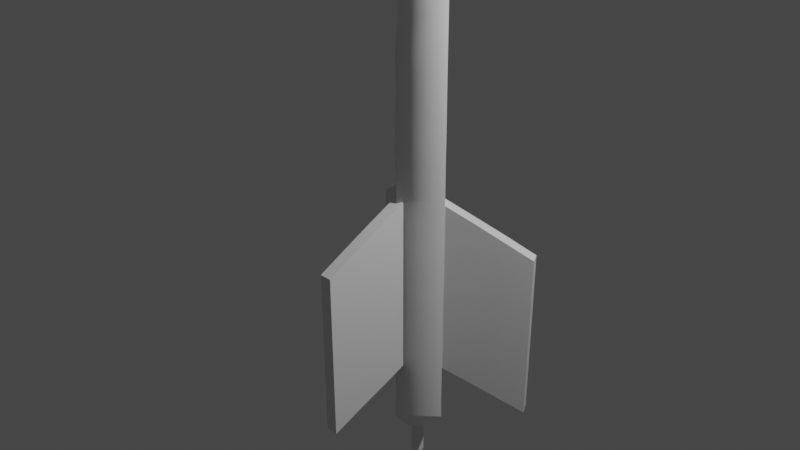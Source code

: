 # Source: arrow.blend  (saved by Blender 2.81.16; exported with 4.5.12 LTS)
import bpy
from mathutils import Matrix  # noqa: F401  (used for matrix-valued properties, if any)

bpy.ops.wm.read_factory_settings(use_empty=True)
scene = bpy.context.scene
scene.name = 'Scene'

# ---- collections
col_collection = bpy.data.collections.new('Collection'); scene.collection.children.link(col_collection)

# ---- materials (node trees are filled in below, after node groups)
mat_default = bpy.data.materials.new('Default')
mat_default.use_transparent_shadow = False
mat_default.diffuse_color = (1.0, 1.0, 1.0, 1.0)
mat_defaultmaterial = bpy.data.materials.new('DefaultMaterial')
mat_defaultmaterial.use_transparent_shadow = False

# ---- material node trees
mat_default.use_nodes = True; mat_default.node_tree.nodes.clear()
_N = mat_default.node_tree.nodes; _L = mat_default.node_tree.links
n0 = _N.new('ShaderNodeBsdfPrincipled'); n0.name = 'Principled BSDF'; n0.location = (0, 300)
n0.distribution = 'GGX'
n0.subsurface_method = 'BURLEY'
n0.inputs[0].default_value = (1.0, 1.0, 1.0, 1.0)
n0.inputs[3].default_value = 1.45
n0.inputs[27].default_value = (0.0, 0.0, 0.0, 1.0)
n0.inputs[28].default_value = 1.0
n1 = _N.new('ShaderNodeOutputMaterial'); n1.name = 'Material Output'; n1.location = (300, 300)
_L.new(n0.outputs[0], n1.inputs[0])
n1.is_active_output = True
mat_defaultmaterial.use_nodes = True; mat_defaultmaterial.node_tree.nodes.clear()
_N = mat_defaultmaterial.node_tree.nodes; _L = mat_defaultmaterial.node_tree.links
n0 = _N.new('ShaderNodeBsdfPrincipled'); n0.name = 'Principled BSDF'; n0.location = (0, 300)
n0.distribution = 'GGX'
n0.subsurface_method = 'BURLEY'
n0.inputs[3].default_value = 1.45
n0.inputs[27].default_value = (0.0, 0.0, 0.0, 1.0)
n0.inputs[28].default_value = 1.0
n1 = _N.new('ShaderNodeOutputMaterial'); n1.name = 'Material Output'; n1.location = (300, 300)
_L.new(n0.outputs[0], n1.inputs[0])
n1.is_active_output = True

# ---- world
world_world = bpy.data.worlds.new('World'); scene.world = world_world
world_world.use_nodes = True; world_world.node_tree.nodes.clear()
_N = world_world.node_tree.nodes; _L = world_world.node_tree.links
n0 = _N.new('ShaderNodeOutputWorld'); n0.name = 'World Output'; n0.location = (300, 300)
n1 = _N.new('ShaderNodeBackground'); n1.name = 'Background'; n1.location = (10, 300)
n1.inputs[0].default_value = (0.05088, 0.05088, 0.05088, 1.0)
_L.new(n1.outputs[0], n0.inputs[0])
n0.is_active_output = True
world_world.color = (0.05088, 0.05088, 0.05088)
world_world.use_sun_shadow = False
world_world.sun_shadow_jitter_overblur = 0.0

# ---- cameras
cam_camera = bpy.data.cameras.new('Camera')
cam_camera.clip_end = 100.0
cam_camera.ortho_scale = 7.314

# ---- lights
light_light = bpy.data.lights.new('Light', 'POINT')
light_light.transmission_factor = 0.0
light_light.energy = 1000.0
light_light.shadow_soft_size = 0.1
light_light.shadow_maximum_resolution = 0.006
light_light.use_absolute_resolution = True

# ---- meshes
me_meshid0_name = bpy.data.meshes.new('meshId0_name')
me_meshid0_name.from_pydata([(-0.02309, 0.6902, -0.01951), (-0.0231, 0.6261, -0.01951), (-0.000743, 0.6292, 0.002339), (-0.0007737, 0.6948, 0.002361), (-0.02314, 0.5581, -0.01948), (-0.0231, 0.6261, -0.01951), (-0.001056, 0.6263, -0.04156), (-0.001105, 0.5563, -0.04151), (-0.000677, 0.5607, 0.002277), (-0.02314, 0.5581, -0.01948), (-0.00194, 0.4939, -0.04068), (-0.02311, 0.4948, -0.01951), (-0.02311, 0.4948, -0.01951), (0.0003678, 0.5003, 0.001235), (-0.00129, 0.4373, -0.04133), (-0.02311, 0.4355, -0.01951), (-0.02311, 0.4355, -0.01951), (-0.0003411, 0.4416, 0.001945), (-0.001136, 0.3694, -0.04177), (-0.02322, 0.3701, -0.01962), (-0.02322, 0.3701, -0.01962), (-0.0008794, 0.3728, 0.002485), (-0.0005306, 0.3026, 0.002136), (-0.02311, 0.2994, -0.01951), (-0.02311, 0.2994, -0.01951), (-0.001081, 0.2977, -0.04154), (-0.02311, 0.2305, -0.01951), (-0.02311, 0.2994, -0.01951), (-0.001081, 0.2977, -0.04154), (-0.001001, 0.2304, -0.04164), (-0.02311, 0.2994, -0.01951), (-0.02311, 0.2305, -0.01951), (0.0002687, 0.2343, 0.001338), (-0.0005306, 0.3026, 0.002136), (-0.02313, 0.1752, -0.0195), (-0.0008842, 0.1764, 0.002491), (-0.001, 0.1736, -0.04164), (-0.02313, 0.1752, -0.0195), (-0.02311, 0.1255, -0.01951), (-0.0007183, 0.1317, 0.002326), (-0.001201, 0.1244, -0.04142), (-0.02311, 0.1255, -0.01951), (-0.02325, 0.07002, -0.01937), (-0.0009163, 0.07274, 0.00268), (-0.00121, 0.07045, -0.04185), (-0.02325, 0.07002, -0.01937), (-0.02283, 0.02034, -0.0198), (-0.001446, 0.01927, -0.04118), (-0.02283, 0.02034, -0.0198), (-0.0007122, 0.02637, 0.002319), (-0.02295, -0.02933, -0.01935), (-0.001414, -0.02933, -0.04121), (-0.02295, -0.02933, -0.01935), (-0.00056, -0.02938, 0.002168), (-0.001212, -0.07237, -0.04141), (-0.02295, -0.07258, -0.01935), (-0.02295, -0.07258, -0.01935), (4.956e-06, -0.07305, 0.001603), (-0.02272, -0.1184, -0.01912), (-0.0009995, -0.1199, -0.04164), (-0.02272, -0.1184, -0.01912), (-0.0009531, -0.1192, 0.002644), (-0.001003, -0.1666, -0.04164), (-0.02323, -0.1646, -0.0194), (-0.02323, -0.1646, -0.0194), (-0.0008522, -0.1616, 0.00246), (-0.02311, -0.2134, -0.01951), (-0.001202, -0.215, -0.04142), (-0.02311, -0.2134, -0.01951), (-0.0004451, -0.2156, 0.002053), (-0.02332, -0.2593, -0.01931), (-0.02311, -0.2134, -0.01951), (-0.001202, -0.215, -0.04142), (-0.001211, -0.2616, -0.04185), (-0.0004451, -0.2156, 0.002053), (-0.02311, -0.2134, -0.01951), (-0.02332, -0.2593, -0.01931), (-0.0009185, -0.2626, 0.002526), (-0.02317, -0.3108, -0.01946), (-0.0009974, -0.3109, -0.04163), (-0.0008622, -0.3052, 0.00247), (-0.02317, -0.3108, -0.01946), (-0.001628, -0.3582, -0.041), (-0.02284, -0.3584, -0.01924), (0.0001774, -0.3563, 0.001431), (-0.02284, -0.3584, -0.01924), (-0.0012, -0.4072, -0.04143), (-0.02314, -0.4061, -0.01948), (-0.02314, -0.4061, -0.01948), (-0.000988, -0.4085, 0.002596), (-0.001414, -0.4518, -0.04121), (-0.02314, -0.451, -0.01948), (-0.02314, -0.451, -0.01948), (-0.0004911, -0.4472, 0.002099), (-0.0009946, -0.5006, -0.04163), (-0.0231, -0.4981, -0.01951), (-0.0009674, -0.4971, 0.002575), (-0.0231, -0.4981, -0.01951), (-0.001207, -0.5511, -0.04184), (-0.02298, -0.5522, -0.01965), (-0.0007938, -0.5494, 0.002402), (-0.02298, -0.5522, -0.01965), (-0.02303, -0.5952, -0.01959), (-0.001003, -0.5987, -0.04164), (-0.02303, -0.5952, -0.01959), (-0.0004122, -0.594, 0.00202), (-0.001003, -0.5987, -0.04164), (-0.0009952, -0.6388, -0.04163), (-0.02333, -0.6366, -0.01973), (-0.02303, -0.5952, -0.01959), (-0.02303, -0.5952, -0.01959), (-0.02333, -0.6366, -0.01973), (-0.0009032, -0.6359, 0.002511), (-0.0004122, -0.594, 0.00202), (-0.02318, -0.6744, -0.01958), (-0.001101, -0.6759, -0.04152), (-0.02318, -0.6744, -0.01958), (-0.0007162, -0.6776, 0.002324), (-0.001033, -0.7116, -0.04159), (-0.02326, -0.7098, -0.01966), (-0.02326, -0.7098, -0.01966), (-0.0009875, -0.708, 0.002595), (-0.001025, -0.7503, -0.04166), (-0.02311, -0.7484, -0.01951), (-0.02311, -0.7484, -0.01951), (-0.000668, -0.7464, 0.002276), (-0.02311, -0.7869, -0.01951), (-0.0002882, -0.783, 0.001896), (-0.001177, -0.7879, -0.04145), (-0.02311, -0.7869, -0.01951), (-0.001165, -0.8255, -0.04146), (-0.02297, -0.8246, -0.01966), (-0.0007398, -0.8254, 0.002348), (-0.02297, -0.8246, -0.01966), (-0.001084, -0.8604, -0.04154), (-0.02294, -0.8608, -0.01968), (-0.02294, -0.8608, -0.01968), (-0.0008629, -0.8606, 0.002471), (-0.001144, -0.894, -0.04148), (-0.02324, -0.8932, -0.01938), (-0.02324, -0.8932, -0.01938), (-0.000785, -0.8923, 0.002393), (-0.02297, -0.9235, -0.0195), (-0.001207, -0.9243, -0.04096), (-0.001269, -0.9232, 0.002328), (-0.02297, -0.9235, -0.0195), (-0.009799, -0.9545, -0.01951), (-0.0009757, -0.9544, -0.01065), (-0.001245, -0.9406, -0.005051), (-0.01691, -0.9381, -0.01968), (-0.009799, -0.9545, -0.01951), (-0.01691, -0.9381, -0.01968), (-0.001118, -0.939, -0.03476), (-0.001144, -0.9546, -0.02812), (-0.02297, -0.9235, -0.0195), (-0.001207, -0.9243, -0.04096), (-0.001269, -0.9232, 0.002328), (-0.02297, -0.9235, -0.0195), (-0.009799, -0.9545, -0.01951), (-0.001144, -0.9546, -0.02812), (-0.001141, -0.9582, -0.01935), (-0.0009757, -0.9544, -0.01065), (-0.02309, 0.6902, -0.01951), (-0.0009946, 0.6876, -0.04161), (-0.0009946, 0.7453, 0.002567), (-0.02293, 0.7467, -0.01934), (-0.001139, 0.7456, -0.04174), (-0.02293, 0.7467, -0.01934), (0.007889, -0.9545, -0.01944), (0.007889, -0.9545, -0.01944), (0.01466, -0.9384, -0.01951), (0.02131, -0.9229, -0.0197), (0.02131, -0.9229, -0.0197), (0.02112, -0.8929, -0.01951), (0.02114, -0.8599, -0.01953), (0.02112, -0.8245, -0.01951), (0.02114, -0.7862, -0.01953), (0.02101, -0.7472, -0.01963), (0.02112, -0.7081, -0.01951), (0.02107, -0.671, -0.01946), (0.02107, -0.6346, -0.01947), (0.02119, -0.5944, -0.01958), (0.02119, -0.5944, -0.01958), (0.02112, -0.55, -0.01951), (0.02117, -0.4974, -0.01957), (0.02112, -0.4507, -0.01951), (0.02101, -0.4044, -0.01963), (0.02116, -0.3544, -0.01955), (0.02093, -0.3086, -0.01971), (0.02102, -0.2585, -0.01961), (0.02107, -0.2122, -0.01957), (0.02127, -0.1616, -0.01967), (0.02107, -0.2122, -0.01957), (0.02112, -0.116, -0.01951), (0.02114, -0.06983, -0.01953), (0.02084, -0.02879, -0.0198), (0.02099, 0.02175, -0.01965), (0.02112, 0.07111, -0.01951), (0.02092, 0.1286, -0.01971), (0.02105, 0.1755, -0.01958), (0.02099, 0.2326, -0.01965), (0.02112, 0.3, -0.01951), (0.0211, 0.3718, -0.01953), (0.02112, 0.3, -0.01951), (0.02112, 0.4385, -0.01951), (0.02103, 0.4958, -0.0196), (0.02095, 0.5576, -0.01968), (0.02129, 0.6281, -0.01969), (0.02094, 0.69, -0.01968), (0.02107, 0.7462, -0.01953), (0.007889, -0.9545, -0.01944), (0.01466, -0.9384, -0.01951), (0.02131, -0.9229, -0.0197), (0.02131, -0.9229, -0.0197), (0.02112, -0.8929, -0.01951), (0.02114, -0.8599, -0.01953), (0.02112, -0.8245, -0.01951), (0.02114, -0.7862, -0.01953), (0.02101, -0.7472, -0.01963), (0.02112, -0.7081, -0.01951), (0.02107, -0.671, -0.01946), (0.02107, -0.6346, -0.01947), (0.02119, -0.5944, -0.01958), (0.02112, -0.55, -0.01951), (0.02119, -0.5944, -0.01958), (0.02117, -0.4974, -0.01957), (0.02112, -0.4507, -0.01951), (0.02101, -0.4044, -0.01963), (0.02116, -0.3544, -0.01955), (0.02093, -0.3086, -0.01971), (0.02102, -0.2585, -0.01961), (0.02107, -0.2122, -0.01957), (0.02107, -0.2122, -0.01957), (0.02127, -0.1616, -0.01967), (0.02112, -0.116, -0.01951), (0.02114, -0.06983, -0.01953), (0.02084, -0.02879, -0.0198), (0.02099, 0.02175, -0.01965), (0.02112, 0.07111, -0.01951), (0.02092, 0.1286, -0.01971), (0.02105, 0.1755, -0.01958), (0.02099, 0.2326, -0.01965), (0.02112, 0.3, -0.01951), (0.0211, 0.3718, -0.01953), (0.02112, 0.3, -0.01951), (0.02112, 0.4385, -0.01951), (0.02103, 0.4958, -0.0196), (0.02095, 0.5576, -0.01968), (0.02129, 0.6281, -0.01969), (0.02094, 0.69, -0.01968), (0.02107, 0.7462, -0.01953), (-0.0009946, 1.0, -0.01951), (-0.00565, 0.9831, -0.01957), (-0.0006753, 0.9827, -0.01574), (0.003471, 0.9828, -0.01982), (-0.03136, 0.9041, -0.01951), (-0.001125, 0.9043, -0.03969), (-0.0009946, 0.8757, -0.04279), (-0.0385, 0.8796, -0.01949), (0.02936, 0.9045, -0.01963), (0.03729, 0.8761, -0.01971), (-0.0009476, 0.8432, -0.04897), (-0.04812, 0.8425, -0.01973), (0.04546, 0.8458, -0.01951), (9.651e-06, 0.8086, -0.05524), (-0.05795, 0.8095, -0.01977), (0.05549, 0.8132, -0.01951), (0.06701, 0.778, -0.01917), (0.0001781, 0.7786, -0.05911), (-0.06835, 0.7784, -0.01951), (0.003471, 0.9828, -0.01982), (-0.0006764, 0.9832, -0.02321), (-0.0009946, 1.0, -0.01951), (-0.00565, 0.9831, -0.01957), (-0.03654, 0.7608, -0.01921), (-0.06835, 0.7784, -0.01951), (0.0001781, 0.7786, -0.05911), (1.088e-05, 0.7608, -0.04931), (0.03081, 0.7595, -0.01834), (0.06701, 0.778, -0.01917), (-0.03136, 0.9041, -0.01951), (-0.0385, 0.8796, -0.01949), (-0.00105, 0.8779, 0.003503), (-0.00086, 0.9041, 0.0007006), (0.02936, 0.9045, -0.01963), (0.03729, 0.8761, -0.01971), (-0.0005605, 0.8408, 0.01034), (-0.04812, 0.8425, -0.01973), (0.04546, 0.8458, -0.01951), (-0.001019, 0.8073, 0.01649), (-0.05795, 0.8095, -0.01977), (0.05549, 0.8132, -0.01951), (-0.003567, 0.7783, 0.01996), (0.06701, 0.778, -0.01917), (-0.06835, 0.7784, -0.01951), (-0.003567, 0.7783, 0.01996), (-0.0009325, 0.7596, 0.01047), (0.03081, 0.7595, -0.01834), (0.06701, 0.778, -0.01917), (-0.03654, 0.7608, -0.01921), (-0.06835, 0.7784, -0.01951), (-0.02293, 0.7467, -0.01934), (-0.001139, 0.7456, -0.04174), (-0.02293, 0.7467, -0.01934), (-0.0009946, 0.7453, 0.002567), (0.02107, 0.7462, -0.01953), (0.02107, 0.7462, -0.01953), (-0.009896, 0.9643, -0.01953), (-0.0006543, 0.9624, -0.01227), (0.00782, 0.9646, -0.01951), (-0.0009946, 0.9368, -0.007686), (-0.01839, 0.9349, -0.01947), (0.01596, 0.936, -0.01955), (-0.0002016, 0.9648, -0.02603), (-0.009896, 0.9643, -0.01953), (0.00782, 0.9646, -0.01951), (-0.001212, 0.9366, -0.03123), (-0.01839, 0.9349, -0.01947), (0.01596, 0.936, -0.01955)], [], [(3, 0, 1), (1, 2, 3), (7, 4, 5), (5, 6, 7), (9, 8, 2), (2, 1, 9), (4, 7, 10), (10, 11, 4), (8, 9, 12), (12, 13, 8), (15, 11, 10), (10, 14, 15), (13, 12, 16), (16, 17, 13), (14, 18, 19), (19, 15, 14), (17, 16, 20), (20, 21, 17), (23, 22, 21), (21, 20, 23), (25, 24, 19), (19, 18, 25), (29, 26, 27), (27, 28, 29), (33, 30, 31), (31, 32, 33), (32, 31, 34), (34, 35, 32), (26, 29, 36), (36, 37, 26), (35, 34, 38), (38, 39, 35), (37, 36, 40), (40, 41, 37), (39, 38, 42), (42, 43, 39), (41, 40, 44), (44, 45, 41), (47, 46, 45), (45, 44, 47), (43, 42, 48), (48, 49, 43), (51, 50, 46), (46, 47, 51), (49, 48, 52), (52, 53, 49), (50, 51, 54), (54, 55, 50), (57, 53, 52), (52, 56, 57), (59, 58, 55), (55, 54, 59), (56, 60, 61), (61, 57, 56), (58, 59, 62), (62, 63, 58), (61, 60, 64), (64, 65, 61), (67, 66, 63), (63, 62, 67), (65, 64, 68), (68, 69, 65), (73, 70, 71), (71, 72, 73), (77, 74, 75), (75, 76, 77), (79, 78, 70), (70, 73, 79), (81, 80, 77), (77, 76, 81), (83, 78, 79), (79, 82, 83), (85, 84, 80), (80, 81, 85), (83, 82, 86), (86, 87, 83), (84, 85, 88), (88, 89, 84), (87, 86, 90), (90, 91, 87), (89, 88, 92), (92, 93, 89), (91, 90, 94), (94, 95, 91), (97, 96, 93), (93, 92, 97), (95, 94, 98), (98, 99, 95), (101, 100, 96), (96, 97, 101), (103, 102, 99), (99, 98, 103), (100, 101, 104), (104, 105, 100), (109, 106, 107), (107, 108, 109), (113, 110, 111), (111, 112, 113), (115, 114, 108), (108, 107, 115), (111, 116, 117), (117, 112, 111), (114, 115, 118), (118, 119, 114), (121, 117, 116), (116, 120, 121), (119, 118, 122), (122, 123, 119), (121, 120, 124), (124, 125, 121), (125, 124, 126), (126, 127, 125), (123, 122, 128), (128, 129, 123), (129, 128, 130), (130, 131, 129), (133, 132, 127), (127, 126, 133), (131, 130, 134), (134, 135, 131), (133, 136, 137), (137, 132, 133), (134, 138, 139), (139, 135, 134), (137, 136, 140), (140, 141, 137), (143, 142, 139), (139, 138, 143), (145, 144, 141), (141, 140, 145), (149, 146, 147), (147, 148, 149), (153, 150, 151), (151, 152, 153), (152, 151, 154), (154, 155, 152), (157, 149, 148), (148, 156, 157), (158, 159, 160), (158, 160, 161), (6, 5, 162), (162, 163, 6), (0, 3, 164), (164, 165, 0), (167, 166, 163), (163, 162, 167), (160, 159, 168), (170, 169, 153), (153, 152, 170), (152, 155, 171), (171, 170, 152), (173, 172, 143), (143, 138, 173), (138, 134, 174), (174, 173, 138), (175, 174, 134), (134, 130, 175), (130, 128, 176), (176, 175, 130), (128, 122, 177), (177, 176, 128), (178, 177, 122), (122, 118, 178), (179, 178, 118), (118, 115, 179), (180, 179, 115), (115, 107, 180), (107, 106, 181), (181, 180, 107), (183, 182, 103), (103, 98, 183), (98, 94, 184), (184, 183, 98), (94, 90, 185), (185, 184, 94), (186, 185, 90), (90, 86, 186), (86, 82, 187), (187, 186, 86), (82, 79, 188), (188, 187, 82), (79, 73, 189), (189, 188, 79), (190, 189, 73), (73, 72, 190), (67, 62, 191), (191, 192, 67), (193, 191, 62), (62, 59, 193), (59, 54, 194), (194, 193, 59), (54, 51, 195), (195, 194, 54), (51, 47, 196), (196, 195, 51), (197, 196, 47), (47, 44, 197), (44, 40, 198), (198, 197, 44), (40, 36, 199), (199, 198, 40), (36, 29, 200), (200, 199, 36), (29, 28, 201), (201, 200, 29), (25, 18, 202), (202, 203, 25), (18, 14, 204), (204, 202, 18), (14, 10, 205), (205, 204, 14), (10, 7, 206), (206, 205, 10), (7, 6, 207), (207, 206, 7), (6, 163, 208), (208, 207, 6), (163, 166, 209), (209, 208, 163), (161, 160, 168), (147, 210, 211), (211, 148, 147), (148, 211, 212), (212, 156, 148), (141, 144, 213), (213, 214, 141), (215, 137, 141), (141, 214, 215), (216, 132, 137), (137, 215, 216), (216, 217, 127), (127, 132, 216), (125, 127, 217), (217, 218, 125), (218, 219, 121), (121, 125, 218), (121, 219, 220), (220, 117, 121), (221, 112, 117), (117, 220, 221), (222, 113, 112), (112, 221, 222), (224, 223, 100), (100, 105, 224), (223, 225, 96), (96, 100, 223), (225, 226, 93), (93, 96, 225), (227, 89, 93), (93, 226, 227), (228, 84, 89), (89, 227, 228), (228, 229, 80), (80, 84, 228), (80, 229, 230), (230, 77, 80), (77, 230, 231), (231, 74, 77), (233, 65, 69), (69, 232, 233), (65, 233, 234), (234, 61, 65), (235, 57, 61), (61, 234, 235), (57, 235, 236), (236, 53, 57), (49, 53, 236), (236, 237, 49), (43, 49, 237), (237, 238, 43), (238, 239, 39), (39, 43, 238), (239, 240, 35), (35, 39, 239), (240, 241, 32), (32, 35, 240), (241, 242, 33), (33, 32, 241), (244, 243, 21), (21, 22, 244), (243, 245, 17), (17, 21, 243), (245, 246, 13), (13, 17, 245), (246, 247, 8), (8, 13, 246), (2, 8, 247), (247, 248, 2), (248, 249, 3), (3, 2, 248), (249, 250, 164), (164, 3, 249), (251, 252, 253), (251, 253, 254), (258, 255, 256), (256, 257, 258), (260, 257, 256), (256, 259, 260), (257, 261, 262), (262, 258, 257), (257, 260, 263), (263, 261, 257), (265, 262, 261), (261, 264, 265), (266, 264, 261), (261, 263, 266), (264, 266, 267), (267, 268, 264), (269, 265, 264), (264, 268, 269), (270, 271, 272), (272, 271, 273), (277, 274, 275), (275, 276, 277), (279, 278, 277), (277, 276, 279), (283, 280, 281), (281, 282, 283), (285, 284, 283), (283, 282, 285), (287, 286, 282), (282, 281, 287), (282, 286, 288), (288, 285, 282), (290, 289, 286), (286, 287, 290), (288, 286, 289), (289, 291, 288), (293, 291, 289), (289, 292, 293), (289, 290, 294), (294, 292, 289), (298, 295, 296), (296, 297, 298), (300, 299, 296), (296, 295, 300), (302, 301, 274), (274, 277, 302), (304, 296, 299), (299, 303, 304), (297, 296, 304), (304, 305, 297), (278, 306, 302), (302, 277, 278), (252, 307, 308), (308, 253, 252), (254, 253, 308), (308, 309, 254), (311, 310, 308), (308, 307, 311), (312, 309, 308), (308, 310, 312), (280, 283, 310), (310, 311, 280), (284, 312, 310), (310, 283, 284), (314, 273, 271), (271, 313, 314), (271, 270, 315), (315, 313, 271), (317, 314, 313), (313, 316, 317), (313, 315, 318), (318, 316, 313), (259, 256, 316), (316, 318, 259), (255, 317, 316), (316, 256, 255)])
me_meshid0_name.polygons.foreach_set('use_smooth', [True] * 368)
_uv = me_meshid0_name.uv_layers.new(name='meshId0-tex0')
_uv.uv.foreach_set('vector', [0.3563, 0.6282, 0.3067, 0.6207, 0.3068, 0.5191, 0.3068, 0.5191, 0.3564, 0.5241, 0.3563, 0.6282, 0.2519, 0.4112, 0.3012, 0.4139, 0.301, 0.5219, 0.301, 0.5219, 0.2515, 0.5222, 0.2519, 0.4112, 0.3072, 0.4108, 0.3567, 0.4155, 0.3564, 0.5241, 0.3564, 0.5241, 0.3068, 0.5191, 0.3072, 0.4108, 0.3012, 0.4139, 0.2519, 0.4112, 0.2534, 0.312, 0.2534, 0.312, 0.3011, 0.3135, 0.3012, 0.4139, 0.3567, 0.4155, 0.3072, 0.4108, 0.3087, 0.3107, 0.3087, 0.3107, 0.3586, 0.3195, 0.3567, 0.4155, 0.3011, 0.2192, 0.3011, 0.3135, 0.2534, 0.312, 0.2534, 0.312, 0.2522, 0.222, 0.3011, 0.2192, 0.3586, 0.3195, 0.3087, 0.3107, 0.3077, 0.2168, 0.3077, 0.2168, 0.3574, 0.2261, 0.3586, 0.3195, 0.2522, 0.222, 0.2516, 0.1143, 0.3012, 0.1154, 0.3012, 0.1154, 0.3011, 0.2192, 0.2522, 0.222, 0.3574, 0.2261, 0.3077, 0.2168, 0.3064, 0.1128, 0.3064, 0.1128, 0.3562, 0.117, 0.3574, 0.2261, 0.3071, 0.0005, 0.3569, 0.005576, 0.3562, 0.117, 0.3562, 0.117, 0.3064, 0.1128, 0.3071, 0.0005, 0.2517, 0.0005, 0.3012, 0.003278, 0.3012, 0.1154, 0.3012, 0.1154, 0.2516, 0.1143, 0.2517, 0.0005, 0.1508, 0.7074, 0.2005, 0.7075, 0.2005, 0.817, 0.2005, 0.817, 0.151, 0.8142, 0.1508, 0.7074, 0.05119, 0.8274, 0.001744, 0.8221, 0.002679, 0.713, 0.002679, 0.713, 0.05264, 0.719, 0.05119, 0.8274, 0.05264, 0.719, 0.002679, 0.713, 0.001112, 0.6254, 0.001112, 0.6254, 0.05056, 0.6269, 0.05264, 0.719, 0.2005, 0.7075, 0.1508, 0.7074, 0.1508, 0.6174, 0.1508, 0.6174, 0.2005, 0.6198, 0.2005, 0.7075, 0.05056, 0.6269, 0.001112, 0.6254, 0.0008757, 0.5464, 0.0008757, 0.5464, 0.05066, 0.556, 0.05056, 0.6269, 0.2005, 0.6198, 0.1508, 0.6174, 0.1512, 0.5392, 0.1512, 0.5392, 0.2004, 0.5409, 0.2005, 0.6198, 0.05066, 0.556, 0.0008757, 0.5464, 0.0005, 0.4581, 0.0005, 0.4581, 0.05023, 0.4625, 0.05066, 0.556, 0.2004, 0.5409, 0.1512, 0.5392, 0.151, 0.4536, 0.151, 0.4536, 0.2008, 0.4529, 0.2004, 0.5409, 0.1517, 0.3724, 0.1998, 0.374, 0.2008, 0.4529, 0.2008, 0.4529, 0.151, 0.4536, 0.1517, 0.3724, 0.05023, 0.4625, 0.0005, 0.4581, 0.001039, 0.3791, 0.001039, 0.3791, 0.05068, 0.389, 0.05023, 0.4625, 0.1517, 0.2951, 0.2004, 0.2951, 0.1998, 0.374, 0.1998, 0.374, 0.1517, 0.3724, 0.1517, 0.2951, 0.05068, 0.389, 0.001039, 0.3791, 0.001897, 0.3003, 0.001897, 0.3003, 0.0511, 0.3005, 0.05068, 0.389, 0.2004, 0.2951, 0.1517, 0.2951, 0.1513, 0.2268, 0.1513, 0.2268, 0.2004, 0.2264, 0.2004, 0.2951, 0.05198, 0.231, 0.0511, 0.3005, 0.001897, 0.3003, 0.001897, 0.3003, 0.002371, 0.2319, 0.05198, 0.231, 0.1509, 0.1513, 0.2005, 0.1537, 0.2004, 0.2264, 0.2004, 0.2264, 0.1513, 0.2268, 0.1509, 0.1513, 0.002371, 0.2319, 0.001678, 0.1593, 0.05032, 0.1577, 0.05032, 0.1577, 0.05198, 0.231, 0.002371, 0.2319, 0.2005, 0.1537, 0.1509, 0.1513, 0.1509, 0.07729, 0.1509, 0.07729, 0.2007, 0.08037, 0.2005, 0.1537, 0.05032, 0.1577, 0.001678, 0.1593, 0.000835, 0.08554, 0.000835, 0.08554, 0.05047, 0.09049, 0.05032, 0.1577, 0.1512, 0.0005, 0.2005, 0.003006, 0.2007, 0.08037, 0.2007, 0.08037, 0.1509, 0.07729, 0.1512, 0.0005, 0.05047, 0.09049, 0.000835, 0.08554, 0.001497, 0.008038, 0.001497, 0.008038, 0.05127, 0.00487, 0.05047, 0.09049, 0.4573, 0.5354, 0.5074, 0.5391, 0.5069, 0.6121, 0.5069, 0.6121, 0.4576, 0.6095, 0.4573, 0.5354, 0.5614, 0.5289, 0.5623, 0.6034, 0.5125, 0.6073, 0.5125, 0.6073, 0.5118, 0.5341, 0.5614, 0.5289, 0.4573, 0.4574, 0.507, 0.4575, 0.5074, 0.5391, 0.5074, 0.5391, 0.4573, 0.5354, 0.4573, 0.4574, 0.5121, 0.4521, 0.5616, 0.4613, 0.5614, 0.5289, 0.5614, 0.5289, 0.5118, 0.5341, 0.5121, 0.4521, 0.5068, 0.3818, 0.507, 0.4575, 0.4573, 0.4574, 0.4573, 0.4574, 0.4584, 0.3822, 0.5068, 0.3818, 0.5139, 0.3767, 0.5633, 0.3802, 0.5616, 0.4613, 0.5616, 0.4613, 0.5121, 0.4521, 0.5139, 0.3767, 0.5068, 0.3818, 0.4584, 0.3822, 0.4577, 0.3043, 0.4577, 0.3043, 0.5069, 0.3061, 0.5068, 0.3818, 0.5633, 0.3802, 0.5139, 0.3767, 0.5121, 0.3013, 0.5121, 0.3013, 0.5614, 0.2972, 0.5633, 0.3802, 0.5069, 0.3061, 0.4577, 0.3043, 0.4578, 0.2336, 0.4578, 0.2336, 0.5066, 0.2348, 0.5069, 0.3061, 0.5614, 0.2972, 0.5121, 0.3013, 0.5123, 0.2297, 0.5123, 0.2297, 0.5621, 0.2359, 0.5614, 0.2972, 0.5066, 0.2348, 0.4578, 0.2336, 0.457, 0.1561, 0.457, 0.1561, 0.5066, 0.16, 0.5066, 0.2348, 0.5121, 0.1549, 0.5617, 0.1565, 0.5621, 0.2359, 0.5621, 0.2359, 0.5123, 0.2297, 0.5121, 0.1549, 0.5066, 0.16, 0.457, 0.1561, 0.457, 0.07591, 0.457, 0.07591, 0.5063, 0.07423, 0.5066, 0.16, 0.5126, 0.06889, 0.5622, 0.07365, 0.5617, 0.1565, 0.5617, 0.1565, 0.5121, 0.1549, 0.5126, 0.06889, 0.4569, 0.0005, 0.5064, 0.00593, 0.5063, 0.07423, 0.5063, 0.07423, 0.457, 0.07591, 0.4569, 0.0005, 0.5622, 0.07365, 0.5126, 0.06889, 0.5133, 0.0005, 0.5133, 0.0005, 0.563, 0.002874, 0.5622, 0.07365, 0.7116, 0.5226, 0.6621, 0.5172, 0.662, 0.4535, 0.662, 0.4535, 0.7117, 0.4569, 0.7116, 0.5226, 0.7635, 0.5234, 0.7138, 0.5218, 0.7129, 0.4561, 0.7129, 0.4561, 0.763, 0.4571, 0.7635, 0.5234, 0.6621, 0.3946, 0.7115, 0.3969, 0.7117, 0.4569, 0.7117, 0.4569, 0.662, 0.4535, 0.6621, 0.3946, 0.7129, 0.4561, 0.7132, 0.3959, 0.7632, 0.391, 0.7632, 0.391, 0.763, 0.4571, 0.7129, 0.4561, 0.7115, 0.3969, 0.6621, 0.3946, 0.662, 0.3379, 0.662, 0.3379, 0.7116, 0.3408, 0.7115, 0.3969, 0.7628, 0.3427, 0.7632, 0.391, 0.7132, 0.3959, 0.7132, 0.3959, 0.7129, 0.3397, 0.7628, 0.3427, 0.7116, 0.3408, 0.662, 0.3379, 0.6621, 0.2765, 0.6621, 0.2765, 0.7117, 0.2795, 0.7116, 0.3408, 0.7628, 0.3427, 0.7129, 0.3397, 0.7138, 0.2782, 0.7138, 0.2782, 0.7634, 0.2818, 0.7628, 0.3427, 0.7634, 0.2818, 0.7138, 0.2782, 0.7142, 0.2173, 0.7142, 0.2173, 0.764, 0.2236, 0.7634, 0.2818, 0.7117, 0.2795, 0.6621, 0.2765, 0.6624, 0.2168, 0.6624, 0.2168, 0.7117, 0.2184, 0.7117, 0.2795, 0.7117, 0.2184, 0.6624, 0.2168, 0.6625, 0.1571, 0.6625, 0.1571, 0.7114, 0.1586, 0.7117, 0.2184, 0.714, 0.1576, 0.7636, 0.1561, 0.764, 0.2236, 0.764, 0.2236, 0.7142, 0.2173, 0.714, 0.1576, 0.7114, 0.1586, 0.6625, 0.1571, 0.6625, 0.1018, 0.6625, 0.1018, 0.7116, 0.1011, 0.7114, 0.1586, 0.714, 0.1576, 0.7137, 0.1001, 0.7633, 0.1003, 0.7633, 0.1003, 0.7636, 0.1561, 0.714, 0.1576, 0.6625, 0.1018, 0.6627, 0.04848, 0.7122, 0.04952, 0.7122, 0.04952, 0.7116, 0.1011, 0.6625, 0.1018, 0.7633, 0.1003, 0.7137, 0.1001, 0.7137, 0.04865, 0.7137, 0.04865, 0.7634, 0.05009, 0.7633, 0.1003, 0.6628, 0.0005, 0.7114, 0.001301, 0.7122, 0.04952, 0.7122, 0.04952, 0.6627, 0.04848, 0.6628, 0.0005, 0.7139, 0.0005, 0.7628, 0.001031, 0.7634, 0.05009, 0.7634, 0.05009, 0.7137, 0.04865, 0.7139, 0.0005, 0.09842, 0.8473, 0.1108, 0.8219, 0.1304, 0.8253, 0.1304, 0.8253, 0.1327, 0.8488, 0.09842, 0.8473, 0.4704, 0.9418, 0.4888, 0.9358, 0.5049, 0.959, 0.5049, 0.959, 0.4716, 0.9686, 0.4704, 0.9418, 0.4716, 0.9686, 0.5049, 0.959, 0.5192, 0.9796, 0.5192, 0.9796, 0.4729, 0.994, 0.4716, 0.9686, 0.08791, 0.87, 0.09842, 0.8473, 0.1327, 0.8488, 0.1327, 0.8488, 0.136, 0.8786, 0.08791, 0.87, 0.835, 0.1535, 0.8344, 0.1741, 0.8232, 0.1642, 0.835, 0.1535, 0.8232, 0.1642, 0.8139, 0.1546, 0.2515, 0.5222, 0.301, 0.5219, 0.301, 0.6236, 0.301, 0.6236, 0.2514, 0.6195, 0.2515, 0.5222, 0.3067, 0.6207, 0.3563, 0.6282, 0.3559, 0.7084, 0.3559, 0.7084, 0.3067, 0.7104, 0.3067, 0.6207, 0.301, 0.7133, 0.2514, 0.7115, 0.2514, 0.6195, 0.2514, 0.6195, 0.301, 0.6236, 0.301, 0.7133, 0.8232, 0.1642, 0.8344, 0.1741, 0.8134, 0.1756, 0.4375, 0.9617, 0.451, 0.9375, 0.4704, 0.9418, 0.4704, 0.9418, 0.4716, 0.9686, 0.4375, 0.9617, 0.4716, 0.9686, 0.4729, 0.994, 0.4244, 0.9851, 0.4244, 0.9851, 0.4375, 0.9617, 0.4716, 0.9686, 0.6131, 0.04985, 0.6136, 0.002232, 0.6628, 0.0005, 0.6628, 0.0005, 0.6627, 0.04848, 0.6131, 0.04985, 0.6627, 0.04848, 0.6625, 0.1018, 0.6128, 0.1024, 0.6128, 0.1024, 0.6131, 0.04985, 0.6627, 0.04848, 0.6128, 0.1585, 0.6128, 0.1024, 0.6625, 0.1018, 0.6625, 0.1018, 0.6625, 0.1571, 0.6128, 0.1585, 0.6625, 0.1571, 0.6624, 0.2168, 0.6127, 0.2194, 0.6127, 0.2194, 0.6128, 0.1585, 0.6625, 0.1571, 0.6624, 0.2168, 0.6621, 0.2765, 0.6126, 0.2813, 0.6126, 0.2813, 0.6127, 0.2194, 0.6624, 0.2168, 0.6124, 0.3434, 0.6126, 0.2813, 0.6621, 0.2765, 0.6621, 0.2765, 0.662, 0.3379, 0.6124, 0.3434, 0.6124, 0.4024, 0.6124, 0.3434, 0.662, 0.3379, 0.662, 0.3379, 0.6621, 0.3946, 0.6124, 0.4024, 0.6124, 0.4602, 0.6124, 0.4024, 0.6621, 0.3946, 0.6621, 0.3946, 0.662, 0.4535, 0.6124, 0.4602, 0.662, 0.4535, 0.6621, 0.5172, 0.6124, 0.524, 0.6124, 0.524, 0.6124, 0.4602, 0.662, 0.4535, 0.407, 0.0778, 0.4071, 0.007185, 0.4569, 0.0005, 0.4569, 0.0005, 0.457, 0.07591, 0.407, 0.0778, 0.457, 0.07591, 0.457, 0.1561, 0.4074, 0.1615, 0.4074, 0.1615, 0.407, 0.0778, 0.457, 0.07591, 0.457, 0.1561, 0.4578, 0.2336, 0.408, 0.2355, 0.408, 0.2355, 0.4074, 0.1615, 0.457, 0.1561, 0.4084, 0.3089, 0.408, 0.2355, 0.4578, 0.2336, 0.4578, 0.2336, 0.4577, 0.3043, 0.4084, 0.3089, 0.4577, 0.3043, 0.4584, 0.3822, 0.4085, 0.3881, 0.4085, 0.3881, 0.4084, 0.3089, 0.4577, 0.3043, 0.4584, 0.3822, 0.4573, 0.4574, 0.4081, 0.4607, 0.4081, 0.4607, 0.4085, 0.3881, 0.4584, 0.3822, 0.4573, 0.4574, 0.4573, 0.5354, 0.4075, 0.5405, 0.4075, 0.5405, 0.4081, 0.4607, 0.4573, 0.4574, 0.408, 0.6141, 0.4075, 0.5405, 0.4573, 0.5354, 0.4573, 0.5354, 0.4576, 0.6095, 0.408, 0.6141, 0.1512, 0.0005, 0.1509, 0.07729, 0.1012, 0.0851, 0.1012, 0.0851, 0.1016, 0.004656, 0.1512, 0.0005, 0.1012, 0.1576, 0.1012, 0.0851, 0.1509, 0.07729, 0.1509, 0.07729, 0.1509, 0.1513, 0.1012, 0.1576, 0.1509, 0.1513, 0.1513, 0.2268, 0.1016, 0.231, 0.1016, 0.231, 0.1012, 0.1576, 0.1509, 0.1513, 0.1513, 0.2268, 0.1517, 0.2951, 0.1026, 0.2961, 0.1026, 0.2961, 0.1016, 0.231, 0.1513, 0.2268, 0.1517, 0.2951, 0.1517, 0.3724, 0.1022, 0.3761, 0.1022, 0.3761, 0.1026, 0.2961, 0.1517, 0.2951, 0.101, 0.4545, 0.1022, 0.3761, 0.1517, 0.3724, 0.1517, 0.3724, 0.151, 0.4536, 0.101, 0.4545, 0.151, 0.4536, 0.1512, 0.5392, 0.1018, 0.5458, 0.1018, 0.5458, 0.101, 0.4545, 0.151, 0.4536, 0.1512, 0.5392, 0.1508, 0.6174, 0.1014, 0.6202, 0.1014, 0.6202, 0.1018, 0.5458, 0.1512, 0.5392, 0.1508, 0.6174, 0.1508, 0.7074, 0.1015, 0.711, 0.1015, 0.711, 0.1014, 0.6202, 0.1508, 0.6174, 0.1508, 0.7074, 0.151, 0.8142, 0.1013, 0.818, 0.1013, 0.818, 0.1015, 0.711, 0.1508, 0.7074, 0.2517, 0.0005, 0.2516, 0.1143, 0.2018, 0.1182, 0.2018, 0.1182, 0.202, 0.004141, 0.2517, 0.0005, 0.2516, 0.1143, 0.2522, 0.222, 0.2026, 0.2244, 0.2026, 0.2244, 0.2018, 0.1182, 0.2516, 0.1143, 0.2522, 0.222, 0.2534, 0.312, 0.2037, 0.3149, 0.2037, 0.3149, 0.2026, 0.2244, 0.2522, 0.222, 0.2534, 0.312, 0.2519, 0.4112, 0.2027, 0.4129, 0.2027, 0.4129, 0.2037, 0.3149, 0.2534, 0.312, 0.2519, 0.4112, 0.2515, 0.5222, 0.2019, 0.5248, 0.2019, 0.5248, 0.2027, 0.4129, 0.2519, 0.4112, 0.2515, 0.5222, 0.2514, 0.6195, 0.2021, 0.6232, 0.2021, 0.6232, 0.2019, 0.5248, 0.2515, 0.5222, 0.2514, 0.6195, 0.2514, 0.7115, 0.2015, 0.7124, 0.2015, 0.7124, 0.2021, 0.6232, 0.2514, 0.6195, 0.8139, 0.1546, 0.8232, 0.1642, 0.8134, 0.1756, 0.1304, 0.8253, 0.1487, 0.8178, 0.1658, 0.8396, 0.1658, 0.8396, 0.1327, 0.8488, 0.1304, 0.8253, 0.1327, 0.8488, 0.1658, 0.8396, 0.1825, 0.8604, 0.1825, 0.8604, 0.136, 0.8786, 0.1327, 0.8488, 0.7634, 0.05009, 0.7628, 0.001031, 0.8129, 0.001484, 0.8129, 0.001484, 0.8126, 0.04903, 0.7634, 0.05009, 0.8127, 0.1015, 0.7633, 0.1003, 0.7634, 0.05009, 0.7634, 0.05009, 0.8126, 0.04903, 0.8127, 0.1015, 0.8126, 0.1577, 0.7636, 0.1561, 0.7633, 0.1003, 0.7633, 0.1003, 0.8127, 0.1015, 0.8126, 0.1577, 0.8126, 0.1577, 0.8123, 0.2187, 0.764, 0.2236, 0.764, 0.2236, 0.7636, 0.1561, 0.8126, 0.1577, 0.7634, 0.2818, 0.764, 0.2236, 0.8123, 0.2187, 0.8123, 0.2187, 0.8123, 0.2805, 0.7634, 0.2818, 0.8123, 0.2805, 0.8123, 0.3425, 0.7628, 0.3427, 0.7628, 0.3427, 0.7634, 0.2818, 0.8123, 0.2805, 0.7628, 0.3427, 0.8123, 0.3425, 0.8122, 0.4014, 0.8122, 0.4014, 0.7632, 0.391, 0.7628, 0.3427, 0.8122, 0.4593, 0.763, 0.4571, 0.7632, 0.391, 0.7632, 0.391, 0.8122, 0.4014, 0.8122, 0.4593, 0.8121, 0.5231, 0.7635, 0.5234, 0.763, 0.4571, 0.763, 0.4571, 0.8122, 0.4593, 0.8121, 0.5231, 0.6115, 0.002255, 0.6114, 0.07276, 0.5622, 0.07365, 0.5622, 0.07365, 0.563, 0.002874, 0.6115, 0.002255, 0.6114, 0.07276, 0.6114, 0.1564, 0.5617, 0.1565, 0.5617, 0.1565, 0.5622, 0.07365, 0.6114, 0.07276, 0.6114, 0.1564, 0.6108, 0.2303, 0.5621, 0.2359, 0.5621, 0.2359, 0.5617, 0.1565, 0.6114, 0.1564, 0.6108, 0.3037, 0.5614, 0.2972, 0.5621, 0.2359, 0.5621, 0.2359, 0.6108, 0.2303, 0.6108, 0.3037, 0.6108, 0.3831, 0.5633, 0.3802, 0.5614, 0.2972, 0.5614, 0.2972, 0.6108, 0.3037, 0.6108, 0.3831, 0.6108, 0.3831, 0.6108, 0.4558, 0.5616, 0.4613, 0.5616, 0.4613, 0.5633, 0.3802, 0.6108, 0.3831, 0.5616, 0.4613, 0.6108, 0.4558, 0.6108, 0.5354, 0.6108, 0.5354, 0.5614, 0.5289, 0.5616, 0.4613, 0.5614, 0.5289, 0.6108, 0.5354, 0.6108, 0.6088, 0.6108, 0.6088, 0.5623, 0.6034, 0.5614, 0.5289, 0.1001, 0.09051, 0.05047, 0.09049, 0.05127, 0.00487, 0.05127, 0.00487, 0.09976, 0.01016, 0.1001, 0.09051, 0.05047, 0.09049, 0.1001, 0.09051, 0.09976, 0.1628, 0.09976, 0.1628, 0.05032, 0.1577, 0.05047, 0.09049, 0.0997, 0.2362, 0.05198, 0.231, 0.05032, 0.1577, 0.05032, 0.1577, 0.09976, 0.1628, 0.0997, 0.2362, 0.05198, 0.231, 0.0997, 0.2362, 0.09968, 0.3014, 0.09968, 0.3014, 0.0511, 0.3005, 0.05198, 0.231, 0.05068, 0.389, 0.0511, 0.3005, 0.09968, 0.3014, 0.09968, 0.3014, 0.09975, 0.3816, 0.05068, 0.389, 0.05023, 0.4625, 0.05068, 0.389, 0.09975, 0.3816, 0.09975, 0.3816, 0.09978, 0.4599, 0.05023, 0.4625, 0.09978, 0.4599, 0.0998, 0.5511, 0.05066, 0.556, 0.05066, 0.556, 0.05023, 0.4625, 0.09978, 0.4599, 0.0998, 0.5511, 0.09976, 0.6255, 0.05056, 0.6269, 0.05056, 0.6269, 0.05066, 0.556, 0.0998, 0.5511, 0.09976, 0.6255, 0.09968, 0.7163, 0.05264, 0.719, 0.05264, 0.719, 0.05056, 0.6269, 0.09976, 0.6255, 0.09968, 0.7163, 0.09964, 0.8233, 0.05119, 0.8274, 0.05119, 0.8274, 0.05264, 0.719, 0.09968, 0.7163, 0.4055, 0.001476, 0.4055, 0.1153, 0.3562, 0.117, 0.3562, 0.117, 0.3569, 0.005576, 0.4055, 0.001476, 0.4055, 0.1153, 0.4055, 0.2214, 0.3574, 0.2261, 0.3574, 0.2261, 0.3562, 0.117, 0.4055, 0.1153, 0.4055, 0.2214, 0.4054, 0.3123, 0.3586, 0.3195, 0.3586, 0.3195, 0.3574, 0.2261, 0.4055, 0.2214, 0.4054, 0.3123, 0.4055, 0.4105, 0.3567, 0.4155, 0.3567, 0.4155, 0.3586, 0.3195, 0.4054, 0.3123, 0.3564, 0.5241, 0.3567, 0.4155, 0.4055, 0.4105, 0.4055, 0.4105, 0.4059, 0.5223, 0.3564, 0.5241, 0.4059, 0.5223, 0.4055, 0.6207, 0.3563, 0.6282, 0.3563, 0.6282, 0.3564, 0.5241, 0.4059, 0.5223, 0.4055, 0.6207, 0.4054, 0.7098, 0.3559, 0.7084, 0.3559, 0.7084, 0.3563, 0.6282, 0.4055, 0.6207, 0.7449, 0.8819, 0.7355, 0.8556, 0.7453, 0.8539, 0.7449, 0.8819, 0.7453, 0.8539, 0.7544, 0.8552, 0.6025, 0.8111, 0.5897, 0.8499, 0.533, 0.8442, 0.533, 0.8442, 0.5327, 0.7989, 0.6025, 0.8111, 0.4615, 0.806, 0.5327, 0.7989, 0.533, 0.8442, 0.533, 0.8442, 0.4761, 0.8509, 0.4615, 0.806, 0.5327, 0.7989, 0.5324, 0.7464, 0.6203, 0.753, 0.6203, 0.753, 0.6025, 0.8111, 0.5327, 0.7989, 0.5327, 0.7989, 0.4615, 0.806, 0.4459, 0.7587, 0.4459, 0.7587, 0.5324, 0.7464, 0.5327, 0.7989, 0.6381, 0.7011, 0.6203, 0.753, 0.5324, 0.7464, 0.5324, 0.7464, 0.531, 0.6908, 0.6381, 0.7011, 0.4276, 0.7075, 0.531, 0.6908, 0.5324, 0.7464, 0.5324, 0.7464, 0.4459, 0.7587, 0.4276, 0.7075, 0.531, 0.6908, 0.4276, 0.7075, 0.407, 0.6524, 0.407, 0.6524, 0.5306, 0.643, 0.531, 0.6908, 0.6563, 0.6522, 0.6381, 0.7011, 0.531, 0.6908, 0.531, 0.6908, 0.5306, 0.643, 0.6563, 0.6522, 0.5244, 0.9726, 0.5329, 0.9722, 0.5335, 0.9995, 0.5335, 0.9995, 0.5329, 0.9722, 0.5426, 0.9731, 0.3633, 0.7642, 0.4286, 0.7456, 0.4502, 0.788, 0.4502, 0.788, 0.3613, 0.8278, 0.3633, 0.7642, 0.2802, 0.8009, 0.3062, 0.7428, 0.3633, 0.7642, 0.3633, 0.7642, 0.3613, 0.8278, 0.2802, 0.8009, 0.7452, 0.7264, 0.688, 0.7325, 0.6752, 0.6937, 0.6752, 0.6937, 0.7449, 0.685, 0.7452, 0.7264, 0.8165, 0.6883, 0.802, 0.7332, 0.7452, 0.7264, 0.7452, 0.7264, 0.7449, 0.685, 0.8165, 0.6883, 0.6569, 0.6358, 0.7456, 0.625, 0.7449, 0.685, 0.7449, 0.685, 0.6752, 0.6937, 0.6569, 0.6358, 0.7449, 0.685, 0.7456, 0.625, 0.8317, 0.6409, 0.8317, 0.6409, 0.8165, 0.6883, 0.7449, 0.685, 0.6389, 0.5838, 0.7451, 0.5711, 0.7456, 0.625, 0.7456, 0.625, 0.6569, 0.6358, 0.6389, 0.5838, 0.8317, 0.6409, 0.7456, 0.625, 0.7451, 0.5711, 0.7451, 0.5711, 0.8499, 0.5897, 0.8317, 0.6409, 0.8698, 0.5343, 0.8499, 0.5897, 0.7451, 0.5711, 0.7451, 0.5711, 0.7416, 0.525, 0.8698, 0.5343, 0.7451, 0.5711, 0.6389, 0.5838, 0.6211, 0.5348, 0.6211, 0.5348, 0.7416, 0.525, 0.7451, 0.5711, 0.5002, 0.9226, 0.416, 0.9463, 0.4202, 0.8781, 0.4202, 0.8781, 0.4769, 0.8645, 0.5002, 0.9226, 0.337, 0.9098, 0.3616, 0.8616, 0.4202, 0.8781, 0.4202, 0.8781, 0.416, 0.9463, 0.337, 0.9098, 0.3658, 0.7143, 0.4122, 0.716, 0.4286, 0.7456, 0.4286, 0.7456, 0.3633, 0.7642, 0.3658, 0.7143, 0.4208, 0.827, 0.4202, 0.8781, 0.3616, 0.8616, 0.3616, 0.8616, 0.3798, 0.8265, 0.4208, 0.827, 0.4769, 0.8645, 0.4202, 0.8781, 0.4208, 0.827, 0.4208, 0.827, 0.4614, 0.8278, 0.4769, 0.8645, 0.3062, 0.7428, 0.3235, 0.7129, 0.3658, 0.7143, 0.3658, 0.7143, 0.3633, 0.7642, 0.3062, 0.7428, 0.7355, 0.8556, 0.7272, 0.8261, 0.7454, 0.8213, 0.7454, 0.8213, 0.7453, 0.8539, 0.7355, 0.8556, 0.7544, 0.8552, 0.7453, 0.8539, 0.7454, 0.8213, 0.7454, 0.8213, 0.7625, 0.8267, 0.7544, 0.8552, 0.7112, 0.7805, 0.745, 0.7797, 0.7454, 0.8213, 0.7454, 0.8213, 0.7272, 0.8261, 0.7112, 0.7805, 0.778, 0.7823, 0.7625, 0.8267, 0.7454, 0.8213, 0.7454, 0.8213, 0.745, 0.7797, 0.778, 0.7823, 0.688, 0.7325, 0.7452, 0.7264, 0.745, 0.7797, 0.745, 0.7797, 0.7112, 0.7805, 0.688, 0.7325, 0.802, 0.7332, 0.778, 0.7823, 0.745, 0.7797, 0.745, 0.7797, 0.7452, 0.7264, 0.802, 0.7332, 0.5507, 0.9436, 0.5426, 0.9731, 0.5329, 0.9722, 0.5329, 0.9722, 0.5322, 0.9428, 0.5507, 0.9436, 0.5329, 0.9722, 0.5244, 0.9726, 0.5158, 0.9443, 0.5158, 0.9443, 0.5322, 0.9428, 0.5329, 0.9722, 0.5667, 0.898, 0.5507, 0.9436, 0.5322, 0.9428, 0.5322, 0.9428, 0.5333, 0.8969, 0.5667, 0.898, 0.5322, 0.9428, 0.5158, 0.9443, 0.5002, 0.8999, 0.5002, 0.8999, 0.5333, 0.8969, 0.5322, 0.9428, 0.4761, 0.8509, 0.533, 0.8442, 0.5333, 0.8969, 0.5333, 0.8969, 0.5002, 0.8999, 0.4761, 0.8509, 0.5897, 0.8499, 0.5667, 0.898, 0.5333, 0.8969, 0.5333, 0.8969, 0.533, 0.8442, 0.5897, 0.8499])
me_meshid0_name.materials.append(mat_default)
me_meshid0_name.use_remesh_fix_poles = True
me_meshid0_name.use_remesh_preserve_attributes = False
me_meshid0_name.use_mirror_vertex_groups = False
me_meshid0_name.update()
me_meshid1_name = bpy.data.meshes.new('meshId1_name')
me_meshid1_name.from_pydata([(0.001684, -1.0, -0.01623), (0.0003109, -1.0, -0.01531), (-0.001309, -1.0, -0.01499), (-0.002929, -1.0, -0.01531), (-0.004303, -1.0, -0.01623), (-0.00522, -1.0, -0.0176), (-0.005542, -1.0, -0.01922), (-0.00522, -1.0, -0.02084), (-0.004303, -1.0, -0.02221), (-0.002929, -1.0, -0.02313), (-0.001309, -1.0, -0.02345), (0.0003109, -1.0, -0.02313), (0.001684, -1.0, -0.02221), (0.002602, -1.0, -0.02084), (0.002924, -1.0, -0.01922), (0.002602, -1.0, -0.0176), (0.002924, -1.0, -0.01922), (0.002602, -1.0, -0.02084), (0.002602, -0.9905, -0.02084), (0.002924, -0.9905, -0.01922), (0.001684, -1.0, -0.02221), (0.001684, -0.9905, -0.02221), (0.0003109, -1.0, -0.02313), (0.0003109, -0.9905, -0.02313), (-0.001309, -1.0, -0.02345), (-0.001309, -0.9905, -0.02345), (-0.001309, -1.0, -0.02345), (-0.002929, -1.0, -0.02313), (-0.002929, -0.9905, -0.02313), (-0.001309, -0.9905, -0.02345), (-0.004303, -1.0, -0.02221), (-0.004303, -0.9905, -0.02221), (-0.00522, -1.0, -0.02084), (-0.00522, -0.9905, -0.02084), (-0.005542, -1.0, -0.01922), (-0.005542, -0.9905, -0.01922), (-0.00522, -1.0, -0.0176), (-0.00522, -0.9905, -0.0176), (-0.004303, -1.0, -0.01623), (-0.004303, -0.9905, -0.01623), (-0.002929, -1.0, -0.01531), (-0.002929, -0.9905, -0.01531), (-0.001309, -1.0, -0.01499), (-0.001309, -0.9905, -0.01499), (-0.001309, -1.0, -0.01499), (0.0003109, -1.0, -0.01531), (0.0003109, -0.9905, -0.01531), (-0.001309, -0.9905, -0.01499), (0.001684, -1.0, -0.01623), (0.001684, -0.9905, -0.01623), (0.002602, -1.0, -0.0176), (0.002602, -0.9905, -0.0176), (0.002602, -0.9811, -0.02084), (0.002924, -0.9811, -0.01922), (0.001684, -0.9811, -0.02221), (0.0003109, -0.9811, -0.02313), (-0.001309, -0.9811, -0.02345), (-0.002929, -0.9811, -0.02313), (-0.001309, -0.9811, -0.02345), (-0.004303, -0.9811, -0.02221), (-0.00522, -0.9811, -0.02084), (-0.005542, -0.9811, -0.01922), (-0.00522, -0.9811, -0.0176), (-0.004303, -0.9811, -0.01623), (-0.002929, -0.9811, -0.01531), (-0.001309, -0.9811, -0.01499), (0.0003109, -0.9811, -0.01531), (-0.001309, -0.9811, -0.01499), (0.001684, -0.9811, -0.01623), (0.002602, -0.9811, -0.0176), (0.002602, -0.9716, -0.02084), (0.002924, -0.9716, -0.01922), (0.001684, -0.9716, -0.02221), (0.0003109, -0.9716, -0.02313), (-0.001309, -0.9716, -0.02345), (-0.002929, -0.9716, -0.02313), (-0.001309, -0.9716, -0.02345), (-0.004303, -0.9716, -0.02221), (-0.00522, -0.9716, -0.02084), (-0.005542, -0.9716, -0.01922), (-0.00522, -0.9716, -0.0176), (-0.004303, -0.9716, -0.01623), (-0.002929, -0.9716, -0.01531), (-0.001309, -0.9716, -0.01499), (0.0003109, -0.9716, -0.01531), (-0.001309, -0.9716, -0.01499), (0.001684, -0.9716, -0.01623), (0.002602, -0.9716, -0.0176), (0.002602, -0.9621, -0.02084), (0.002924, -0.9621, -0.01922), (0.001684, -0.9621, -0.02221), (0.0003109, -0.9621, -0.02313), (-0.001309, -0.9621, -0.02345), (-0.002929, -0.9621, -0.02313), (-0.001309, -0.9621, -0.02345), (-0.004303, -0.9621, -0.02221), (-0.00522, -0.9621, -0.02084), (-0.005542, -0.9621, -0.01922), (-0.00522, -0.9621, -0.0176), (-0.004303, -0.9621, -0.01623), (-0.002929, -0.9621, -0.01531), (-0.001309, -0.9621, -0.01499), (0.0003109, -0.9621, -0.01531), (-0.001309, -0.9621, -0.01499), (0.001684, -0.9621, -0.01623), (0.002602, -0.9621, -0.0176), (0.002602, -0.9526, -0.02084), (0.002924, -0.9526, -0.01922), (0.001684, -0.9526, -0.02221), (0.0003109, -0.9526, -0.02313), (-0.001309, -0.9526, -0.02345), (-0.002929, -0.9526, -0.02313), (-0.001309, -0.9526, -0.02345), (-0.004303, -0.9526, -0.02221), (-0.00522, -0.9526, -0.02084), (-0.005542, -0.9526, -0.01922), (-0.00522, -0.9526, -0.0176), (-0.004303, -0.9526, -0.01623), (-0.002929, -0.9526, -0.01531), (-0.001309, -0.9526, -0.01499), (0.0003109, -0.9526, -0.01531), (-0.001309, -0.9526, -0.01499), (0.001684, -0.9526, -0.01623), (0.002602, -0.9526, -0.0176), (0.002924, -0.9526, -0.01922), (0.002602, -0.9526, -0.02084), (0.001684, -0.9526, -0.02221), (0.0003109, -0.9526, -0.02313), (-0.001309, -0.9526, -0.02345), (-0.002929, -0.9526, -0.02313), (-0.004303, -0.9526, -0.02221), (-0.00522, -0.9526, -0.02084), (-0.005542, -0.9526, -0.01922), (-0.00522, -0.9526, -0.0176), (-0.004303, -0.9526, -0.01623), (-0.002929, -0.9526, -0.01531), (-0.001309, -0.9526, -0.01499), (0.0003109, -0.9526, -0.01531), (0.001684, -0.9526, -0.01623), (0.002602, -0.9526, -0.0176)], [], [(0, 1, 2), (2, 3, 4), (4, 5, 6), (2, 4, 6), (6, 7, 8), (8, 9, 10), (6, 8, 10), (10, 11, 12), (12, 13, 14), (10, 12, 14), (6, 10, 14), (2, 6, 14), (0, 2, 14), (15, 0, 14), (16, 17, 18), (18, 19, 16), (17, 20, 21), (21, 18, 17), (20, 22, 23), (23, 21, 20), (22, 24, 25), (25, 23, 22), (26, 27, 28), (28, 29, 26), (27, 30, 31), (31, 28, 27), (30, 32, 33), (33, 31, 30), (32, 34, 35), (35, 33, 32), (34, 36, 37), (37, 35, 34), (36, 38, 39), (39, 37, 36), (38, 40, 41), (41, 39, 38), (40, 42, 43), (43, 41, 40), (44, 45, 46), (46, 47, 44), (45, 48, 49), (49, 46, 45), (48, 50, 51), (51, 49, 48), (50, 16, 19), (19, 51, 50), (19, 18, 52), (52, 53, 19), (18, 21, 54), (54, 52, 18), (21, 23, 55), (55, 54, 21), (23, 25, 56), (56, 55, 23), (29, 28, 57), (57, 58, 29), (28, 31, 59), (59, 57, 28), (31, 33, 60), (60, 59, 31), (33, 35, 61), (61, 60, 33), (35, 37, 62), (62, 61, 35), (37, 39, 63), (63, 62, 37), (39, 41, 64), (64, 63, 39), (41, 43, 65), (65, 64, 41), (47, 46, 66), (66, 67, 47), (46, 49, 68), (68, 66, 46), (49, 51, 69), (69, 68, 49), (51, 19, 53), (53, 69, 51), (53, 52, 70), (70, 71, 53), (52, 54, 72), (72, 70, 52), (54, 55, 73), (73, 72, 54), (55, 56, 74), (74, 73, 55), (58, 57, 75), (75, 76, 58), (57, 59, 77), (77, 75, 57), (59, 60, 78), (78, 77, 59), (60, 61, 79), (79, 78, 60), (61, 62, 80), (80, 79, 61), (62, 63, 81), (81, 80, 62), (63, 64, 82), (82, 81, 63), (64, 65, 83), (83, 82, 64), (67, 66, 84), (84, 85, 67), (66, 68, 86), (86, 84, 66), (68, 69, 87), (87, 86, 68), (69, 53, 71), (71, 87, 69), (71, 70, 88), (88, 89, 71), (70, 72, 90), (90, 88, 70), (72, 73, 91), (91, 90, 72), (73, 74, 92), (92, 91, 73), (76, 75, 93), (93, 94, 76), (75, 77, 95), (95, 93, 75), (77, 78, 96), (96, 95, 77), (78, 79, 97), (97, 96, 78), (79, 80, 98), (98, 97, 79), (80, 81, 99), (99, 98, 80), (81, 82, 100), (100, 99, 81), (82, 83, 101), (101, 100, 82), (85, 84, 102), (102, 103, 85), (84, 86, 104), (104, 102, 84), (86, 87, 105), (105, 104, 86), (87, 71, 89), (89, 105, 87), (89, 88, 106), (106, 107, 89), (88, 90, 108), (108, 106, 88), (90, 91, 109), (109, 108, 90), (91, 92, 110), (110, 109, 91), (94, 93, 111), (111, 112, 94), (93, 95, 113), (113, 111, 93), (95, 96, 114), (114, 113, 95), (96, 97, 115), (115, 114, 96), (97, 98, 116), (116, 115, 97), (98, 99, 117), (117, 116, 98), (99, 100, 118), (118, 117, 99), (100, 101, 119), (119, 118, 100), (103, 102, 120), (120, 121, 103), (102, 104, 122), (122, 120, 102), (104, 105, 123), (123, 122, 104), (105, 89, 107), (107, 123, 105), (124, 125, 126), (126, 127, 128), (128, 129, 130), (126, 128, 130), (130, 131, 132), (132, 133, 134), (130, 132, 134), (134, 135, 136), (136, 137, 138), (134, 136, 138), (130, 134, 138), (126, 130, 138), (124, 126, 138), (139, 124, 138)])
me_meshid1_name.polygons.foreach_set('use_smooth', [0, 0, 0, 0, 0, 0, 0, 0, 0, 0, 0, 0, 0, 0, 1, 1, 1, 1, 1, 1, 1, 1, 1, 1, 1, 1, 1, 1, 1, 1, 1, 1, 1, 1, 1, 1, 1, 1, 1, 1, 1, 1, 1, 1, 1, 1, 1, 1, 1, 1, 1, 1, 1, 1, 1, 1, 1, 1, 1, 1, 1, 1, 1, 1, 1, 1, 1, 1, 1, 1, 1, 1, 1, 1, 1, 1, 1, 1, 1, 1, 1, 1, 1, 1, 1, 1, 1, 1, 1, 1, 1, 1, 1, 1, 1, 1, 1, 1, 1, 1, 1, 1, 1, 1, 1, 1, 1, 1, 1, 1, 1, 1, 1, 1, 1, 1, 1, 1, 1, 1, 1, 1, 1, 1, 1, 1, 1, 1, 1, 1, 1, 1, 1, 1, 1, 1, 1, 1, 1, 1, 1, 1, 1, 1, 1, 1, 1, 1, 1, 1, 1, 1, 1, 1, 1, 1, 1, 1, 1, 1, 1, 1, 1, 1, 1, 1, 1, 1, 1, 1, 1, 1, 1, 1, 0, 0, 0, 0, 0, 0, 0, 0, 0, 0, 0, 0, 0, 0])
_uv = me_meshid1_name.uv_layers.new(name='meshId1-tex0')
_uv.uv.foreach_set('vector', [0.2722, 0.8775, 0.2206, 0.912, 0.1597, 0.9241, 0.1597, 0.9241, 0.09877, 0.912, 0.04712, 0.8775, 0.04712, 0.8775, 0.01262, 0.8258, 0.0005, 0.7649, 0.1597, 0.9241, 0.04712, 0.8775, 0.0005, 0.7649, 0.0005, 0.7649, 0.01262, 0.704, 0.04712, 0.6523, 0.04712, 0.6523, 0.09877, 0.6178, 0.1597, 0.6057, 0.0005, 0.7649, 0.04712, 0.6523, 0.1597, 0.6057, 0.1597, 0.6057, 0.2206, 0.6178, 0.2722, 0.6523, 0.2722, 0.6523, 0.3068, 0.704, 0.3189, 0.7649, 0.1597, 0.6057, 0.2722, 0.6523, 0.3189, 0.7649, 0.0005, 0.7649, 0.1597, 0.6057, 0.3189, 0.7649, 0.1597, 0.9241, 0.0005, 0.7649, 0.3189, 0.7649, 0.2722, 0.8775, 0.1597, 0.9241, 0.3189, 0.7649, 0.3068, 0.8258, 0.2722, 0.8775, 0.3189, 0.7649, 0.751, 0.0005, 0.8132, 0.0005, 0.8132, 0.1212, 0.8132, 0.1212, 0.751, 0.1212, 0.751, 0.0005, 0.8132, 0.0005, 0.8753, 0.0005, 0.8753, 0.1212, 0.8753, 0.1212, 0.8132, 0.1212, 0.8132, 0.0005, 0.8753, 0.0005, 0.9374, 0.0005, 0.9374, 0.1212, 0.9374, 0.1212, 0.8753, 0.1212, 0.8753, 0.0005, 0.9374, 0.0005, 0.9995, 0.0005, 0.9995, 0.1212, 0.9995, 0.1212, 0.9374, 0.1212, 0.9374, 0.0005, 0.0005002, 0.0005002, 0.06261, 0.0005002, 0.06261, 0.1212, 0.06261, 0.1212, 0.0005002, 0.1212, 0.0005002, 0.0005002, 0.06261, 0.0005002, 0.1247, 0.0005002, 0.1247, 0.1212, 0.1247, 0.1212, 0.06261, 0.1212, 0.06261, 0.0005002, 0.1247, 0.0005002, 0.1868, 0.0005002, 0.1868, 0.1212, 0.1868, 0.1212, 0.1247, 0.1212, 0.1247, 0.0005002, 0.1868, 0.0005002, 0.2489, 0.0005002, 0.2489, 0.1212, 0.2489, 0.1212, 0.1868, 0.1212, 0.1868, 0.0005002, 0.2489, 0.0005002, 0.3111, 0.0005002, 0.3111, 0.1212, 0.3111, 0.1212, 0.2489, 0.1212, 0.2489, 0.0005002, 0.3111, 0.0005002, 0.3732, 0.0005002, 0.3732, 0.1212, 0.3732, 0.1212, 0.3111, 0.1212, 0.3111, 0.0005002, 0.3732, 0.0005002, 0.4353, 0.0005, 0.4353, 0.1212, 0.4353, 0.1212, 0.3732, 0.1212, 0.3732, 0.0005002, 0.4353, 0.0005, 0.4974, 0.0005, 0.4974, 0.1212, 0.4974, 0.1212, 0.4353, 0.1212, 0.4353, 0.0005, 0.5026, 0.0005, 0.5647, 0.0005, 0.5647, 0.1212, 0.5647, 0.1212, 0.5026, 0.1212, 0.5026, 0.0005, 0.5647, 0.0005, 0.6268, 0.0005, 0.6268, 0.1212, 0.6268, 0.1212, 0.5647, 0.1212, 0.5647, 0.0005, 0.6268, 0.0005, 0.6889, 0.0005, 0.6889, 0.1212, 0.6889, 0.1212, 0.6268, 0.1212, 0.6268, 0.0005, 0.6889, 0.0005, 0.751, 0.0005, 0.751, 0.1212, 0.751, 0.1212, 0.6889, 0.1212, 0.6889, 0.0005, 0.751, 0.1212, 0.8132, 0.1212, 0.8132, 0.2418, 0.8132, 0.2418, 0.751, 0.2418, 0.751, 0.1212, 0.8132, 0.1212, 0.8753, 0.1212, 0.8753, 0.2418, 0.8753, 0.2418, 0.8132, 0.2418, 0.8132, 0.1212, 0.8753, 0.1212, 0.9374, 0.1212, 0.9374, 0.2418, 0.9374, 0.2418, 0.8753, 0.2418, 0.8753, 0.1212, 0.9374, 0.1212, 0.9995, 0.1212, 0.9995, 0.2418, 0.9995, 0.2418, 0.9374, 0.2418, 0.9374, 0.1212, 0.0005002, 0.1212, 0.06261, 0.1212, 0.06261, 0.2418, 0.06261, 0.2418, 0.0005002, 0.2418, 0.0005002, 0.1212, 0.06261, 0.1212, 0.1247, 0.1212, 0.1247, 0.2418, 0.1247, 0.2418, 0.06261, 0.2418, 0.06261, 0.1212, 0.1247, 0.1212, 0.1868, 0.1212, 0.1868, 0.2418, 0.1868, 0.2418, 0.1247, 0.2418, 0.1247, 0.1212, 0.1868, 0.1212, 0.2489, 0.1212, 0.2489, 0.2418, 0.2489, 0.2418, 0.1868, 0.2418, 0.1868, 0.1212, 0.2489, 0.1212, 0.3111, 0.1212, 0.3111, 0.2418, 0.3111, 0.2418, 0.2489, 0.2418, 0.2489, 0.1212, 0.3111, 0.1212, 0.3732, 0.1212, 0.3732, 0.2418, 0.3732, 0.2418, 0.3111, 0.2418, 0.3111, 0.1212, 0.3732, 0.1212, 0.4353, 0.1212, 0.4353, 0.2418, 0.4353, 0.2418, 0.3732, 0.2418, 0.3732, 0.1212, 0.4353, 0.1212, 0.4974, 0.1212, 0.4974, 0.2418, 0.4974, 0.2418, 0.4353, 0.2418, 0.4353, 0.1212, 0.5026, 0.1212, 0.5647, 0.1212, 0.5647, 0.2418, 0.5647, 0.2418, 0.5026, 0.2418, 0.5026, 0.1212, 0.5647, 0.1212, 0.6268, 0.1212, 0.6268, 0.2418, 0.6268, 0.2418, 0.5647, 0.2418, 0.5647, 0.1212, 0.6268, 0.1212, 0.6889, 0.1212, 0.6889, 0.2418, 0.6889, 0.2418, 0.6268, 0.2418, 0.6268, 0.1212, 0.6889, 0.1212, 0.751, 0.1212, 0.751, 0.2418, 0.751, 0.2418, 0.6889, 0.2418, 0.6889, 0.1212, 0.751, 0.2418, 0.8132, 0.2418, 0.8132, 0.3625, 0.8132, 0.3625, 0.751, 0.3625, 0.751, 0.2418, 0.8132, 0.2418, 0.8753, 0.2418, 0.8753, 0.3625, 0.8753, 0.3625, 0.8132, 0.3625, 0.8132, 0.2418, 0.8753, 0.2418, 0.9374, 0.2418, 0.9374, 0.3625, 0.9374, 0.3625, 0.8753, 0.3625, 0.8753, 0.2418, 0.9374, 0.2418, 0.9995, 0.2418, 0.9995, 0.3625, 0.9995, 0.3625, 0.9374, 0.3625, 0.9374, 0.2418, 0.0005002, 0.2418, 0.06261, 0.2418, 0.06261, 0.3625, 0.06261, 0.3625, 0.0005002, 0.3625, 0.0005002, 0.2418, 0.06261, 0.2418, 0.1247, 0.2418, 0.1247, 0.3625, 0.1247, 0.3625, 0.06261, 0.3625, 0.06261, 0.2418, 0.1247, 0.2418, 0.1868, 0.2418, 0.1868, 0.3625, 0.1868, 0.3625, 0.1247, 0.3625, 0.1247, 0.2418, 0.1868, 0.2418, 0.2489, 0.2418, 0.2489, 0.3625, 0.2489, 0.3625, 0.1868, 0.3625, 0.1868, 0.2418, 0.2489, 0.2418, 0.3111, 0.2418, 0.3111, 0.3625, 0.3111, 0.3625, 0.2489, 0.3625, 0.2489, 0.2418, 0.3111, 0.2418, 0.3732, 0.2418, 0.3732, 0.3625, 0.3732, 0.3625, 0.3111, 0.3625, 0.3111, 0.2418, 0.3732, 0.2418, 0.4353, 0.2418, 0.4353, 0.3625, 0.4353, 0.3625, 0.3732, 0.3625, 0.3732, 0.2418, 0.4353, 0.2418, 0.4974, 0.2418, 0.4974, 0.3625, 0.4974, 0.3625, 0.4353, 0.3625, 0.4353, 0.2418, 0.5026, 0.2418, 0.5647, 0.2418, 0.5647, 0.3625, 0.5647, 0.3625, 0.5026, 0.3625, 0.5026, 0.2418, 0.5647, 0.2418, 0.6268, 0.2418, 0.6268, 0.3625, 0.6268, 0.3625, 0.5647, 0.3625, 0.5647, 0.2418, 0.6268, 0.2418, 0.6889, 0.2418, 0.6889, 0.3625, 0.6889, 0.3625, 0.6268, 0.3625, 0.6268, 0.2418, 0.6889, 0.2418, 0.751, 0.2418, 0.751, 0.3625, 0.751, 0.3625, 0.6889, 0.3625, 0.6889, 0.2418, 0.751, 0.3625, 0.8132, 0.3625, 0.8132, 0.4832, 0.8132, 0.4832, 0.751, 0.4832, 0.751, 0.3625, 0.8132, 0.3625, 0.8753, 0.3625, 0.8753, 0.4832, 0.8753, 0.4832, 0.8132, 0.4832, 0.8132, 0.3625, 0.8753, 0.3625, 0.9374, 0.3625, 0.9374, 0.4832, 0.9374, 0.4832, 0.8753, 0.4832, 0.8753, 0.3625, 0.9374, 0.3625, 0.9995, 0.3625, 0.9995, 0.4832, 0.9995, 0.4832, 0.9374, 0.4832, 0.9374, 0.3625, 0.0005002, 0.3625, 0.06261, 0.3625, 0.06261, 0.4832, 0.06261, 0.4832, 0.0005002, 0.4832, 0.0005002, 0.3625, 0.06261, 0.3625, 0.1247, 0.3625, 0.1247, 0.4832, 0.1247, 0.4832, 0.06261, 0.4832, 0.06261, 0.3625, 0.1247, 0.3625, 0.1868, 0.3625, 0.1868, 0.4832, 0.1868, 0.4832, 0.1247, 0.4832, 0.1247, 0.3625, 0.1868, 0.3625, 0.2489, 0.3625, 0.2489, 0.4832, 0.2489, 0.4832, 0.1868, 0.4832, 0.1868, 0.3625, 0.2489, 0.3625, 0.3111, 0.3625, 0.3111, 0.4832, 0.3111, 0.4832, 0.2489, 0.4832, 0.2489, 0.3625, 0.3111, 0.3625, 0.3732, 0.3625, 0.3732, 0.4832, 0.3732, 0.4832, 0.3111, 0.4832, 0.3111, 0.3625, 0.3732, 0.3625, 0.4353, 0.3625, 0.4353, 0.4832, 0.4353, 0.4832, 0.3732, 0.4832, 0.3732, 0.3625, 0.4353, 0.3625, 0.4974, 0.3625, 0.4974, 0.4832, 0.4974, 0.4832, 0.4353, 0.4832, 0.4353, 0.3625, 0.5026, 0.3625, 0.5647, 0.3625, 0.5647, 0.4832, 0.5647, 0.4832, 0.5026, 0.4832, 0.5026, 0.3625, 0.5647, 0.3625, 0.6268, 0.3625, 0.6268, 0.4832, 0.6268, 0.4832, 0.5647, 0.4832, 0.5647, 0.3625, 0.6268, 0.3625, 0.6889, 0.3625, 0.6889, 0.4832, 0.6889, 0.4832, 0.6268, 0.4832, 0.6268, 0.3625, 0.6889, 0.3625, 0.751, 0.3625, 0.751, 0.4832, 0.751, 0.4832, 0.6889, 0.4832, 0.6889, 0.3625, 0.751, 0.4832, 0.8132, 0.4832, 0.8132, 0.6039, 0.8132, 0.6039, 0.751, 0.6039, 0.751, 0.4832, 0.8132, 0.4832, 0.8753, 0.4832, 0.8753, 0.6039, 0.8753, 0.6039, 0.8132, 0.6039, 0.8132, 0.4832, 0.8753, 0.4832, 0.9374, 0.4832, 0.9374, 0.6039, 0.9374, 0.6039, 0.8753, 0.6039, 0.8753, 0.4832, 0.9374, 0.4832, 0.9995, 0.4832, 0.9995, 0.6039, 0.9995, 0.6039, 0.9374, 0.6039, 0.9374, 0.4832, 0.0005002, 0.4832, 0.06261, 0.4832, 0.06261, 0.6039, 0.06261, 0.6039, 0.0005, 0.6039, 0.0005002, 0.4832, 0.06261, 0.4832, 0.1247, 0.4832, 0.1247, 0.6039, 0.1247, 0.6039, 0.06261, 0.6039, 0.06261, 0.4832, 0.1247, 0.4832, 0.1868, 0.4832, 0.1868, 0.6039, 0.1868, 0.6039, 0.1247, 0.6039, 0.1247, 0.4832, 0.1868, 0.4832, 0.2489, 0.4832, 0.2489, 0.6039, 0.2489, 0.6039, 0.1868, 0.6039, 0.1868, 0.4832, 0.2489, 0.4832, 0.3111, 0.4832, 0.3111, 0.6039, 0.3111, 0.6039, 0.2489, 0.6039, 0.2489, 0.4832, 0.3111, 0.4832, 0.3732, 0.4832, 0.3732, 0.6039, 0.3732, 0.6039, 0.3111, 0.6039, 0.3111, 0.4832, 0.3732, 0.4832, 0.4353, 0.4832, 0.4353, 0.6039, 0.4353, 0.6039, 0.3732, 0.6039, 0.3732, 0.4832, 0.4353, 0.4832, 0.4974, 0.4832, 0.4974, 0.6039, 0.4974, 0.6039, 0.4353, 0.6039, 0.4353, 0.4832, 0.5026, 0.4832, 0.5647, 0.4832, 0.5647, 0.6039, 0.5647, 0.6039, 0.5026, 0.6039, 0.5026, 0.4832, 0.5647, 0.4832, 0.6268, 0.4832, 0.6268, 0.6039, 0.6268, 0.6039, 0.5647, 0.6039, 0.5647, 0.4832, 0.6268, 0.4832, 0.6889, 0.4832, 0.6889, 0.6039, 0.6889, 0.6039, 0.6268, 0.6039, 0.6268, 0.4832, 0.6889, 0.4832, 0.751, 0.4832, 0.751, 0.6039, 0.751, 0.6039, 0.6889, 0.6039, 0.6889, 0.4832, 0.9868, 0.7649, 0.9747, 0.8258, 0.9402, 0.8775, 0.9402, 0.8775, 0.8886, 0.912, 0.8277, 0.9241, 0.8277, 0.9241, 0.7667, 0.912, 0.7151, 0.8775, 0.9402, 0.8775, 0.8277, 0.9241, 0.7151, 0.8775, 0.7151, 0.8775, 0.6806, 0.8258, 0.6685, 0.7649, 0.6685, 0.7649, 0.6806, 0.704, 0.7151, 0.6523, 0.7151, 0.8775, 0.6685, 0.7649, 0.7151, 0.6523, 0.7151, 0.6523, 0.7667, 0.6178, 0.8277, 0.6057, 0.8277, 0.6057, 0.8886, 0.6178, 0.9402, 0.6523, 0.7151, 0.6523, 0.8277, 0.6057, 0.9402, 0.6523, 0.7151, 0.8775, 0.7151, 0.6523, 0.9402, 0.6523, 0.9402, 0.8775, 0.7151, 0.8775, 0.9402, 0.6523, 0.9868, 0.7649, 0.9402, 0.8775, 0.9402, 0.6523, 0.9747, 0.704, 0.9868, 0.7649, 0.9402, 0.6523])
me_meshid1_name.materials.append(mat_defaultmaterial)
me_meshid1_name.use_remesh_fix_poles = True
me_meshid1_name.use_remesh_preserve_attributes = False
me_meshid1_name.use_mirror_vertex_groups = False
me_meshid1_name.update()
me_meshid2_name = bpy.data.meshes.new('meshId2_name')
me_meshid2_name.from_pydata([(0.01408, -0.8407, -0.0258), (0.01408, -0.5977, -0.0258), (0.03099, -0.6176, -0.03557), (0.02985, -0.856, -0.03533), (0.07129, -0.6616, -0.04883), (0.05417, -0.6404, -0.03895), (0.05314, -0.8749, -0.03835), (0.07036, -0.8929, -0.0483), (0.06603, -0.8929, -0.0558), (0.06696, -0.6616, -0.05633), (0.07129, -0.6616, -0.04883), (0.07036, -0.8929, -0.0483), (0.01408, -0.5977, -0.0258), (0.01841, -0.5977, -0.0183), (0.03559, -0.6176, -0.02822), (0.03099, -0.6176, -0.03557), (0.01408, -0.5977, -0.0258), (0.01408, -0.8407, -0.0258), (0.01841, -0.8407, -0.0183), (0.01841, -0.5977, -0.0183), (0.02985, -0.856, -0.03533), (0.03305, -0.8554, -0.0271), (0.01841, -0.8407, -0.0183), (0.01408, -0.8407, -0.0258), (0.01841, -0.5977, -0.0183), (0.01841, -0.8407, -0.0183), (0.03305, -0.8554, -0.0271), (0.03559, -0.6176, -0.02822), (0.07129, -0.6616, -0.04883), (0.06696, -0.6616, -0.05633), (0.05002, -0.6404, -0.04655), (0.05417, -0.6404, -0.03895), (0.06696, -0.6616, -0.05633), (0.06603, -0.8929, -0.0558), (0.04889, -0.8749, -0.0459), (0.05002, -0.6404, -0.04655), (0.04889, -0.8749, -0.0459), (0.05314, -0.8749, -0.03835), (0.06603, -0.8929, -0.0558), (0.07036, -0.8929, -0.0483), (0.003364, -0.8384, -0.0002746), (0.003364, -0.5954, -0.0002746), (0.003364, -0.6153, 0.01926), (0.003729, -0.8536, 0.01815), (-0.005295, -0.6592, 0.06079), (-0.005295, -0.638, 0.04102), (-0.005295, -0.8725, 0.03983), (-0.005295, -0.8906, 0.05972), (0.003364, -0.8906, 0.05972), (0.003364, -0.6592, 0.06079), (-0.005295, -0.6592, 0.06079), (-0.005295, -0.8906, 0.05972), (0.003364, -0.5954, -0.0002746), (-0.005295, -0.5954, -0.0002746), (-0.005295, -0.6153, 0.01957), (0.003364, -0.6153, 0.01926), (0.003364, -0.5954, -0.0002746), (0.003364, -0.8384, -0.0002746), (-0.005295, -0.8384, -0.0002746), (-0.005295, -0.5954, -0.0002746), (0.003729, -0.8536, 0.01815), (-0.004995, -0.853, 0.01681), (-0.005295, -0.8384, -0.0002746), (0.003364, -0.8384, -0.0002746), (-0.005295, -0.5954, -0.0002746), (-0.005295, -0.8384, -0.0002746), (-0.004995, -0.853, 0.01681), (-0.005295, -0.6153, 0.01957), (-0.005295, -0.6592, 0.06079), (0.003364, -0.6592, 0.06079), (0.003364, -0.638, 0.04123), (-0.005295, -0.638, 0.04102), (0.003364, -0.6592, 0.06079), (0.003364, -0.8906, 0.05972), (0.003364, -0.8725, 0.03992), (0.003364, -0.638, 0.04123), (0.003364, -0.8725, 0.03992), (-0.005295, -0.8725, 0.03983), (0.003364, -0.8906, 0.05972), (-0.005295, -0.8906, 0.05972), (-0.02127, -0.8407, -0.01867), (-0.02127, -0.5977, -0.01867), (-0.03727, -0.6176, -0.02987), (-0.03657, -0.856, -0.02894), (-0.06632, -0.6616, -0.06079), (-0.05013, -0.6404, -0.04945), (-0.04915, -0.8749, -0.04876), (-0.06545, -0.8929, -0.06018), (-0.07041, -0.8929, -0.05308), (-0.07129, -0.6616, -0.05369), (-0.06632, -0.6616, -0.06079), (-0.06545, -0.8929, -0.06018), (-0.02127, -0.5977, -0.01867), (-0.0163, -0.5977, -0.02576), (-0.03256, -0.6176, -0.03715), (-0.03727, -0.6176, -0.02987), (-0.02127, -0.5977, -0.01867), (-0.02127, -0.8407, -0.01867), (-0.0163, -0.8407, -0.02576), (-0.0163, -0.5977, -0.02576), (-0.03657, -0.856, -0.02894), (-0.03047, -0.8554, -0.03531), (-0.0163, -0.8407, -0.02576), (-0.02127, -0.8407, -0.01867), (-0.0163, -0.5977, -0.02576), (-0.0163, -0.8407, -0.02576), (-0.03047, -0.8554, -0.03531), (-0.03256, -0.6176, -0.03715), (-0.06632, -0.6616, -0.06079), (-0.07129, -0.6616, -0.05369), (-0.05527, -0.6404, -0.04247), (-0.05013, -0.6404, -0.04945), (-0.07129, -0.6616, -0.05369), (-0.07041, -0.8929, -0.05308), (-0.0542, -0.8749, -0.04173), (-0.05527, -0.6404, -0.04247), (-0.0542, -0.8749, -0.04173), (-0.04915, -0.8749, -0.04876), (-0.07041, -0.8929, -0.05308), (-0.06545, -0.8929, -0.06018)], [], [(3, 0, 1), (1, 2, 3), (7, 4, 5), (5, 6, 7), (11, 8, 9), (9, 10, 11), (15, 12, 13), (13, 14, 15), (19, 16, 17), (17, 18, 19), (23, 20, 21), (21, 22, 23), (27, 24, 25), (25, 26, 27), (5, 27, 26), (26, 6, 5), (31, 28, 29), (29, 30, 31), (35, 32, 33), (33, 34, 35), (34, 3, 2), (2, 35, 34), (31, 30, 15), (15, 14, 31), (20, 36, 37), (37, 21, 20), (36, 38, 39), (39, 37, 36), (43, 40, 41), (41, 42, 43), (47, 44, 45), (45, 46, 47), (51, 48, 49), (49, 50, 51), (55, 52, 53), (53, 54, 55), (59, 56, 57), (57, 58, 59), (63, 60, 61), (61, 62, 63), (67, 64, 65), (65, 66, 67), (45, 67, 66), (66, 46, 45), (71, 68, 69), (69, 70, 71), (75, 72, 73), (73, 74, 75), (74, 43, 42), (42, 75, 74), (71, 70, 55), (55, 54, 71), (60, 76, 77), (77, 61, 60), (76, 78, 79), (79, 77, 76), (83, 80, 81), (81, 82, 83), (87, 84, 85), (85, 86, 87), (91, 88, 89), (89, 90, 91), (95, 92, 93), (93, 94, 95), (99, 96, 97), (97, 98, 99), (103, 100, 101), (101, 102, 103), (107, 104, 105), (105, 106, 107), (85, 107, 106), (106, 86, 85), (111, 108, 109), (109, 110, 111), (115, 112, 113), (113, 114, 115), (114, 83, 82), (82, 115, 114), (111, 110, 95), (95, 94, 111), (100, 116, 117), (117, 101, 100), (116, 118, 119), (119, 117, 116)])
me_meshid2_name.polygons.foreach_set('use_smooth', [1, 1, 1, 1, 0, 0, 1, 1, 0, 0, 1, 1, 0, 1, 1, 0, 1, 1, 1, 1, 1, 1, 1, 1, 1, 1, 1, 1, 1, 1, 0, 0, 0, 0, 1, 1, 0, 0, 1, 0, 1, 1, 1, 0, 1, 1, 1, 1, 1, 1, 1, 1, 1, 1, 1, 1, 1, 1, 0, 0, 0, 0, 0, 1, 0, 0, 1, 1, 1, 1, 1, 0, 0, 1, 1, 1, 1, 1, 1, 1, 1, 1, 1, 1])
_uv = me_meshid2_name.uv_layers.new(name='meshId2-tex0')
_uv.uv.foreach_set('vector', [0.5709, 0.04101, 0.6686, 0.05771, 0.6686, 0.324, 0.6686, 0.324, 0.5651, 0.3022, 0.5709, 0.04101, 0.6209, 0.3311, 0.6265, 0.5845, 0.5218, 0.6078, 0.5218, 0.6078, 0.5155, 0.3509, 0.6209, 0.3311, 0.7641, 0.4056, 0.8117, 0.4056, 0.8117, 0.728, 0.8117, 0.728, 0.7641, 0.728, 0.7641, 0.4056, 0.1435, 0.4686, 0.1411, 0.507, 0.09362, 0.504, 0.09362, 0.504, 0.09606, 0.4653, 0.1435, 0.4686, 0.9281, 0.707, 0.8805, 0.707, 0.8805, 0.3683, 0.8805, 0.3683, 0.9281, 0.3683, 0.9281, 0.707, 0.2461, 0.5539, 0.243, 0.521, 0.291, 0.5214, 0.291, 0.5214, 0.2937, 0.5524, 0.2461, 0.5539, 0.4082, 0.6327, 0.3031, 0.6545, 0.3031, 0.3883, 0.3031, 0.3883, 0.3936, 0.3722, 0.4082, 0.6327, 0.5218, 0.6078, 0.4082, 0.6327, 0.3936, 0.3722, 0.3936, 0.3722, 0.5155, 0.3509, 0.5218, 0.6078, 0.09878, 0.4223, 0.1013, 0.3823, 0.1488, 0.3853, 0.1488, 0.3853, 0.1463, 0.4251, 0.09878, 0.4223, 0.4487, 0.2773, 0.345, 0.2541, 0.3507, 0.0005, 0.3507, 0.0005, 0.4556, 0.02029, 0.4487, 0.2773, 0.4556, 0.02029, 0.5709, 0.04101, 0.5651, 0.3022, 0.5651, 0.3022, 0.4487, 0.2773, 0.4556, 0.02029, 0.09878, 0.4223, 0.1463, 0.4251, 0.1435, 0.4686, 0.1435, 0.4686, 0.09606, 0.4653, 0.09878, 0.4223, 0.243, 0.521, 0.2438, 0.4812, 0.2913, 0.4798, 0.2913, 0.4798, 0.291, 0.5214, 0.243, 0.521, 0.2438, 0.4812, 0.2426, 0.4443, 0.2902, 0.4428, 0.2902, 0.4428, 0.2913, 0.4798, 0.2438, 0.4812, 0.504, 0.6684, 0.596, 0.6675, 0.6775, 0.9961, 0.6775, 0.9961, 0.5797, 0.9919, 0.504, 0.6684, 0.2897, 0.5685, 0.3106, 0.8903, 0.2172, 0.9245, 0.2172, 0.9245, 0.1954, 0.5984, 0.2897, 0.5685, 0.8199, 0.3917, 0.8459, 0.3916, 0.8509, 0.714, 0.8509, 0.714, 0.825, 0.7141, 0.8199, 0.3917, 0.7532, 0.6203, 0.7527, 0.7138, 0.7228, 0.7145, 0.7228, 0.7145, 0.7236, 0.6198, 0.7532, 0.6203, 0.9995, 0.6744, 0.9736, 0.6744, 0.9736, 0.3357, 0.9736, 0.3357, 0.9995, 0.3357, 0.9995, 0.6744, 0.967, 0.9721, 0.9643, 0.8854, 0.9968, 0.8894, 0.9968, 0.8894, 0.9986, 0.9704, 0.967, 0.9721, 0.1157, 0.9612, 0.02177, 0.9936, 0.005156, 0.6553, 0.005156, 0.6553, 0.08694, 0.6309, 0.1157, 0.9612, 0.2172, 0.9245, 0.1157, 0.9612, 0.08694, 0.6309, 0.08694, 0.6309, 0.1954, 0.5984, 0.2172, 0.9245, 0.723, 0.5161, 0.7222, 0.4202, 0.7521, 0.4195, 0.7521, 0.4195, 0.7532, 0.5147, 0.723, 0.5161, 0.4695, 0.9865, 0.3711, 0.9805, 0.2985, 0.6663, 0.2985, 0.6663, 0.3969, 0.6678, 0.4695, 0.9865, 0.3969, 0.6678, 0.504, 0.6684, 0.5797, 0.9919, 0.5797, 0.9919, 0.4695, 0.9865, 0.3969, 0.6678, 0.723, 0.5161, 0.7532, 0.5147, 0.7532, 0.6203, 0.7532, 0.6203, 0.7236, 0.6198, 0.723, 0.5161, 0.9643, 0.8854, 0.9649, 0.7818, 0.9966, 0.7804, 0.9966, 0.7804, 0.9968, 0.8894, 0.9643, 0.8854, 0.9649, 0.7818, 0.9653, 0.6867, 0.9969, 0.6849, 0.9969, 0.6849, 0.9966, 0.7804, 0.9649, 0.7818, 0.2422, 0.07362, 0.3311, 0.1043, 0.2957, 0.4411, 0.2957, 0.4411, 0.2012, 0.4033, 0.2422, 0.07362, 0.9774, 0.0005, 0.9976, 0.3223, 0.8999, 0.3564, 0.8999, 0.3564, 0.8789, 0.03021, 0.9774, 0.0005, 0.8525, 0.3875, 0.8753, 0.3869, 0.8793, 0.7094, 0.8793, 0.7094, 0.8565, 0.71, 0.8525, 0.3875, 0.03274, 0.5374, 0.03449, 0.6314, 0.004067, 0.6349, 0.004067, 0.6349, 0.001943, 0.5398, 0.03274, 0.5374, 0.9638, 0.6837, 0.941, 0.6837, 0.941, 0.345, 0.941, 0.345, 0.9638, 0.345, 0.9638, 0.6837, 0.9131, 0.9822, 0.9142, 0.8986, 0.9457, 0.9099, 0.9457, 0.9099, 0.945, 0.9879, 0.9131, 0.9822, 0.7939, 0.393, 0.6958, 0.4252, 0.6803, 0.08697, 0.6803, 0.08697, 0.7642, 0.06267, 0.7939, 0.393, 0.8999, 0.3564, 0.7939, 0.393, 0.7642, 0.06267, 0.7642, 0.06267, 0.8789, 0.03021, 0.8999, 0.3564, 0.001035, 0.4356, 0.0005, 0.3393, 0.03092, 0.3357, 0.03092, 0.3357, 0.03121, 0.4313, 0.001035, 0.4356, 0.09493, 0.3603, 0.0005, 0.3206, 0.03955, 0.0005, 0.03955, 0.0005, 0.1356, 0.03591, 0.09493, 0.3603, 0.1356, 0.03591, 0.2422, 0.07362, 0.2012, 0.4033, 0.2012, 0.4033, 0.09493, 0.3603, 0.1356, 0.03591, 0.001035, 0.4356, 0.03121, 0.4313, 0.03274, 0.5374, 0.03274, 0.5374, 0.001943, 0.5398, 0.001035, 0.4356, 0.9142, 0.8986, 0.9176, 0.7994, 0.9495, 0.8054, 0.9495, 0.8054, 0.9457, 0.9099, 0.9142, 0.8986, 0.9176, 0.7994, 0.9187, 0.7082, 0.9507, 0.7138, 0.9507, 0.7138, 0.9495, 0.8054, 0.9176, 0.7994])
me_meshid2_name.materials.append(mat_defaultmaterial)
me_meshid2_name.use_remesh_fix_poles = True
me_meshid2_name.use_remesh_preserve_attributes = False
me_meshid2_name.use_mirror_vertex_groups = False
me_meshid2_name.update()

# ---- objects
ob_light = bpy.data.objects.new('Light', light_light)
ob_camera = bpy.data.objects.new('Camera', cam_camera)
ob_flecha_low = bpy.data.objects.new('Flecha_low', me_meshid0_name)
ob_cylinder002 = bpy.data.objects.new('Cylinder002', me_meshid1_name)
ob_box002 = bpy.data.objects.new('Box002', me_meshid2_name)

# ---- transforms, parenting, visibility, modifiers, constraints
ob_light.location = (4.076, 1.005, 10.0)
ob_light.rotation_euler = (0.6503, 0.05522, 1.866)
ob_light.scale = (16.0, 8.0, 16.0)
ob_light.lock_rotations_4d = False
ob_light.empty_display_type = 'ARROWS'
ob_light.color = (0.0, 0.0, 0.0, 0.0)
ob_light.lineart.crease_threshold = 0.0
ob_camera.location = (7.359, -6.926, 10.0)
ob_camera.rotation_euler = (1.109, 0.0, 0.8149)
ob_camera.scale = (16.0, 8.0, 16.0)
ob_camera.lock_rotations_4d = False
ob_camera.empty_display_type = 'ARROWS'
ob_camera.color = (0.0, 0.0, 0.0, 0.0)
ob_camera.display_type = 'WIRE'
ob_camera.lineart.crease_threshold = 0.0
ob_flecha_low.location = (0.0, 0.0, 10.0)
ob_flecha_low.rotation_euler = (1.571, -0.0, 0.0)
ob_flecha_low.scale = (16.0, 8.0, 16.0)
ob_flecha_low.lineart.crease_threshold = 0.0
ob_cylinder002.location = (0.0, 0.0, 10.0)
ob_cylinder002.rotation_euler = (1.571, -0.0, 0.0)
ob_cylinder002.scale = (16.0, 8.0, 16.0)
ob_cylinder002.lineart.crease_threshold = 0.0
ob_box002.location = (0.0, 0.0, 10.0)
ob_box002.rotation_euler = (1.571, -0.0, 0.0)
ob_box002.scale = (16.0, 8.0, 16.0)
ob_box002.lineart.crease_threshold = 0.0

# ---- collection membership
col_collection.objects.link(ob_light)
col_collection.objects.link(ob_camera)
col_collection.objects.link(ob_flecha_low)
col_collection.objects.link(ob_cylinder002)
col_collection.objects.link(ob_box002)

# ---- scene / render settings (as saved in the file)
scene.camera = ob_camera
scene.frame_start = 1; scene.frame_end = 250; scene.frame_set(1)
scene.render.engine = 'BLENDER_EEVEE_NEXT'
scene.cycles.use_denoising = False
scene.cycles.samples = 128
scene.cycles.sampling_pattern = 'TABULATED_SOBOL'
scene.cycles.use_adaptive_sampling = False
scene.cycles.use_light_tree = False
scene.view_settings.view_transform = 'Filmic'
bpy.context.view_layer.update()
